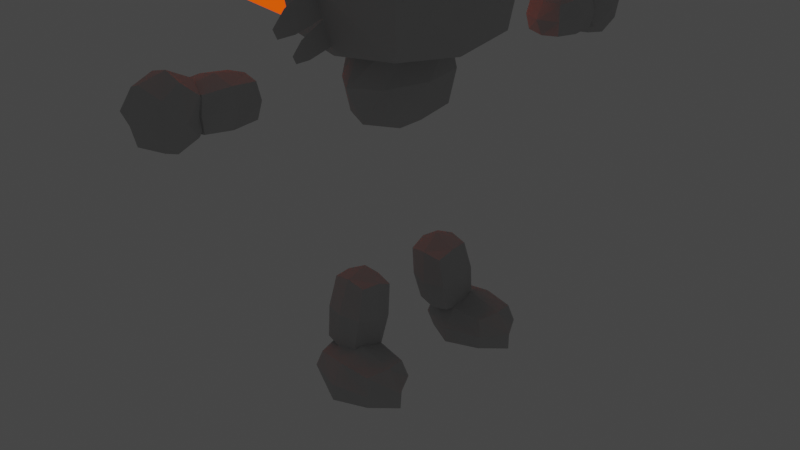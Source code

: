 # Source: SPLAT_-_jump.blend  (saved by Blender 3.5.10; exported with 4.5.12 LTS)
import bpy
from mathutils import Matrix  # noqa: F401  (used for matrix-valued properties, if any)

bpy.ops.wm.read_factory_settings(use_empty=True)
scene = bpy.context.scene
scene.name = 'Scene'

# ---- collections
col_collection = bpy.data.collections.new('Collection'); scene.collection.children.link(col_collection)

# ---- materials (node trees are filled in below, after node groups)
mat_splat_skin = bpy.data.materials.new('Splat skin')
mat_splat_skin.alpha_threshold = 0.0
mat_splat_skin.use_transparent_shadow = False
mat_splat_skin.roughness = 0.5
mat_splat_skin.line_color = (0.0, 0.0, 0.0, 1.0)
mat_material = bpy.data.materials.new('Material')
mat_material.use_transparent_shadow = False
mat_splat_eyes = bpy.data.materials.new('Splat eyes')
mat_splat_eyes.use_transparent_shadow = False
mat_metal_tex = bpy.data.materials.new('Metal tex')
mat_metal_tex.use_transparent_shadow = False
mat_tube_tex = bpy.data.materials.new('Tube tex')
mat_tube_tex.use_transparent_shadow = False

# ---- material node trees
mat_splat_skin.use_nodes = True; mat_splat_skin.node_tree.nodes.clear()
_N = mat_splat_skin.node_tree.nodes; _L = mat_splat_skin.node_tree.links
n0 = _N.new('ShaderNodeOutputMaterial'); n0.name = 'Material Output'; n0.location = (354, 228)
n1 = _N.new('ShaderNodeBsdfToon'); n1.name = 'Toon BSDF'; n1.location = (-154, 221)
n1.inputs[1].default_value = 0.4198
n1.inputs[2].default_value = 0.7037
_L.new(n1.outputs[0], n0.inputs[0])
n0.is_active_output = True
mat_material.use_nodes = True; mat_material.node_tree.nodes.clear()
_N = mat_material.node_tree.nodes; _L = mat_material.node_tree.links
n0 = _N.new('ShaderNodeBsdfPrincipled'); n0.name = 'Principled BSDF'; n0.location = (10, 300)
n0.distribution = 'GGX'
n0.subsurface_method = 'RANDOM_WALK_SKIN'
n0.inputs[3].default_value = 1.45
n0.inputs[4].default_value = 0.0
n0.inputs[27].default_value = (0.0, 0.0, 0.0, 1.0)
n0.inputs[28].default_value = 1.0
n1 = _N.new('ShaderNodeOutputMaterial'); n1.name = 'Material Output'; n1.location = (300, 300)
_L.new(n0.outputs[0], n1.inputs[0])
n1.is_active_output = True
mat_splat_eyes.use_nodes = True; mat_splat_eyes.node_tree.nodes.clear()
_N = mat_splat_eyes.node_tree.nodes; _L = mat_splat_eyes.node_tree.links
n0 = _N.new('ShaderNodeBsdfPrincipled'); n0.name = 'Principled BSDF'; n0.location = (10, 300)
n0.distribution = 'GGX'
n0.subsurface_method = 'RANDOM_WALK_SKIN'
n0.inputs[0].default_value = (0.0, 0.0, 0.0, 1.0)
n0.inputs[2].default_value = 1.0
n0.inputs[3].default_value = 0.0
n0.inputs[4].default_value = 0.0
n0.inputs[11].default_value = 1.01
n0.inputs[13].default_value = 0.0
n0.inputs[27].default_value = (0.0, 0.0, 0.0, 1.0)
n0.inputs[28].default_value = 1.0
n1 = _N.new('ShaderNodeOutputMaterial'); n1.name = 'Material Output'; n1.location = (300, 300)
_L.new(n0.outputs[0], n1.inputs[0])
n1.is_active_output = True
mat_metal_tex.use_nodes = True; mat_metal_tex.node_tree.nodes.clear()
_N = mat_metal_tex.node_tree.nodes; _L = mat_metal_tex.node_tree.links
n0 = _N.new('ShaderNodeBsdfPrincipled'); n0.name = 'Principled BSDF'; n0.location = (10, 300)
n0.distribution = 'GGX'
n0.subsurface_method = 'RANDOM_WALK_SKIN'
n0.inputs[0].default_value = (0.1878, 0.1878, 0.1878, 1.0)
n0.inputs[1].default_value = 1.0
n0.inputs[3].default_value = 1.45
n0.inputs[13].default_value = 0.0
n0.inputs[19].default_value = 0.25
n0.inputs[27].default_value = (0.08114, 0.08114, 0.08114, 1.0)
n0.inputs[28].default_value = 1.0
n1 = _N.new('ShaderNodeOutputMaterial'); n1.name = 'Material Output'; n1.location = (300, 300)
_L.new(n0.outputs[0], n1.inputs[0])
n1.is_active_output = True
mat_tube_tex.use_nodes = True; mat_tube_tex.node_tree.nodes.clear()
_N = mat_tube_tex.node_tree.nodes; _L = mat_tube_tex.node_tree.links
n0 = _N.new('ShaderNodeBsdfPrincipled'); n0.name = 'Principled BSDF'; n0.location = (10, 300)
n0.distribution = 'GGX'
n0.subsurface_method = 'RANDOM_WALK_SKIN'
n0.inputs[0].default_value = (0.8, 0.2139, 0.0, 1.0)
n0.inputs[3].default_value = 1.45
n0.inputs[27].default_value = (1.0, 0.07464, 0.0, 1.0)
n0.inputs[28].default_value = 1.0
n1 = _N.new('ShaderNodeOutputMaterial'); n1.name = 'Material Output'; n1.location = (300, 300)
_L.new(n0.outputs[0], n1.inputs[0])
n1.is_active_output = True

# ---- world
world_world = bpy.data.worlds.new('World'); scene.world = world_world
world_world.use_nodes = True; world_world.node_tree.nodes.clear()
_N = world_world.node_tree.nodes; _L = world_world.node_tree.links
n0 = _N.new('ShaderNodeOutputWorld'); n0.name = 'World Output'; n0.location = (300, 300)
n1 = _N.new('ShaderNodeBackground'); n1.name = 'Background'; n1.location = (10, 300)
n1.inputs[0].default_value = (0.05088, 0.05088, 0.05088, 1.0)
_L.new(n1.outputs[0], n0.inputs[0])
n0.is_active_output = True
world_world.color = (0.05088, 0.05088, 0.05088)
world_world.use_sun_shadow = False
world_world.sun_shadow_jitter_overblur = 0.0

# ---- cameras
cam_camera = bpy.data.cameras.new('Camera')
cam_camera.clip_end = 100.0
cam_camera.ortho_scale = 7.314

# ---- meshes
me_cube = bpy.data.meshes.new('Cube')
me_cube.from_pydata([(0.694, 0.694, 0.5728), (0.694, 0.694, -0.6119), (0.694, -0.694, 0.5728), (0.694, -0.694, -0.6119), (-0.694, 0.694, 0.5728), (-0.694, 0.694, -0.6119), (-0.694, -0.694, 0.5728), (-0.694, -0.694, -0.6119), (-0.7705, 0.0, -0.6884), (0.7705, 0.0, 0.6494), (-0.7705, 0.0, 0.6494), (0.7705, 0.0, -0.6884), (0.7705, 0.7705, 0.0), (-0.7705, -0.7705, 0.0), (0.7705, -0.7705, 0.0), (-0.7705, 0.7705, 0.0), (1.0, 0.0, 0.0), (-1.0, 0.0, 0.0), (0.0, 0.7705, -0.6884), (0.0, -0.7705, 0.6494), (0.0, -0.7705, -0.6884), (0.0, 0.7705, 0.6494), (0.0, 0.0, -0.809), (0.0, 0.0, 0.7714), (0.0, 1.0, 0.0), (0.0, -1.0, 0.0)], [], [(23, 10, 6, 19), (25, 19, 6, 13), (17, 10, 4, 15), (22, 11, 3, 20), (16, 9, 2, 14), (24, 21, 0, 12), (12, 0, 9, 16), (18, 1, 11, 22), (13, 6, 10, 17), (21, 4, 10, 23), (7, 13, 17, 8), (1, 12, 16, 11), (18, 24, 12, 1), (11, 16, 14, 3), (8, 17, 15, 5), (20, 25, 13, 7), (3, 14, 25, 20), (5, 15, 24, 18), (0, 21, 23, 9), (5, 18, 22, 8), (15, 4, 21, 24), (8, 22, 20, 7), (14, 2, 19, 25), (9, 23, 19, 2)])
_uv = me_cube.uv_layers.new(name='UVMap')
_uv.uv.foreach_set('vector', [0.75, 0.625, 0.875, 0.625, 0.875, 0.75, 0.75, 0.75, 0.2109, 0.4863, 0.1805, 0.6076, 0.05924, 0.5771, 0.08971, 0.4559, 0.5, 0.125, 0.625, 0.125, 0.625, 0.25, 0.5, 0.25, 0.4355, 0.2715, 0.5605, 0.2715, 0.5605, 0.3965, 0.4355, 0.3965, 0.4141, 0.5176, 0.4158, 0.6426, 0.2908, 0.6443, 0.2891, 0.5193, 0.502, 0.5039, 0.5016, 0.6289, 0.3766, 0.6286, 0.377, 0.5036, 0.5391, 0.5158, 0.5408, 0.6408, 0.4158, 0.6426, 0.4141, 0.5176, 0.4355, 0.1465, 0.5605, 0.1465, 0.5605, 0.2715, 0.4355, 0.2715, 0.5, 0.0, 0.625, 0.0, 0.625, 0.125, 0.5, 0.125, 0.75, 0.5, 0.875, 0.5, 0.875, 0.625, 0.75, 0.625, 0.375, 0.0, 0.5, 0.0, 0.5, 0.125, 0.375, 0.125, 0.5373, 0.3908, 0.5391, 0.5158, 0.4141, 0.5176, 0.4123, 0.3926, 0.5023, 0.3789, 0.502, 0.5039, 0.377, 0.5036, 0.3773, 0.3786, 0.4123, 0.3926, 0.4141, 0.5176, 0.2891, 0.5193, 0.2873, 0.3943, 0.375, 0.125, 0.5, 0.125, 0.5, 0.25, 0.375, 0.25, 0.2414, 0.3651, 0.2109, 0.4863, 0.08971, 0.4559, 0.1202, 0.3346, 0.3626, 0.3956, 0.3322, 0.5168, 0.2109, 0.4863, 0.2414, 0.3651, 0.6273, 0.3792, 0.627, 0.5042, 0.502, 0.5039, 0.5023, 0.3789, 0.625, 0.5, 0.75, 0.5, 0.75, 0.625, 0.625, 0.625, 0.3105, 0.1465, 0.4355, 0.1465, 0.4355, 0.2715, 0.3105, 0.2715, 0.627, 0.5042, 0.6266, 0.6292, 0.5016, 0.6289, 0.502, 0.5039, 0.3105, 0.2715, 0.4355, 0.2715, 0.4355, 0.3965, 0.3105, 0.3965, 0.3322, 0.5168, 0.3017, 0.638, 0.1805, 0.6076, 0.2109, 0.4863, 0.625, 0.625, 0.75, 0.625, 0.75, 0.75, 0.625, 0.75])
me_cube.materials.append(mat_splat_skin)
me_cube.materials.append(mat_material)
me_cube.use_mirror_vertex_groups = False
me_cube.update()
me_cube_001 = bpy.data.meshes.new('Cube.001')
me_cube_001.from_pydata([(-0.05307, -0.1716, -0.09299), (-0.1393, -0.08531, -0.09299), (-0.1393, -0.08531, 0.09299), (-0.05307, -0.1716, 0.09299), (-0.1393, 0.08531, -0.09299), (-0.05307, 0.1716, -0.09299), (-0.05307, 0.1716, 0.09299), (-0.1393, 0.08531, 0.09299), (0.1393, -0.08531, -0.09299), (0.05307, -0.1716, -0.09299), (0.05307, -0.1716, 0.09299), (0.1393, -0.08531, 0.09299), (0.05307, 0.1716, -0.09299), (0.1393, 0.08531, -0.09299), (0.1393, 0.08531, 0.09299), (0.05307, 0.1716, 0.09299)], [], [(9, 10, 3, 0), (13, 14, 11, 8), (14, 15, 6, 7, 2, 3, 10, 11), (1, 2, 7, 4), (5, 6, 15, 12), (0, 3, 2, 1), (6, 5, 4, 7), (14, 13, 12, 15), (10, 9, 8, 11), (4, 5, 12, 13, 8, 9, 0, 1)])
_uv = me_cube_001.uv_layers.new(name='UVMap')
_uv.uv.foreach_set('vector', [0.375, 0.8274, 0.625, 0.8274, 0.625, 0.9226, 0.375, 0.9226, 0.375, 0.5628, 0.625, 0.5628, 0.625, 0.6872, 0.375, 0.6872, 0.625, 0.5628, 0.7024, 0.5, 0.7976, 0.5, 0.875, 0.5628, 0.875, 0.6872, 0.7976, 0.75, 0.7024, 0.75, 0.625, 0.6872, 0.375, 0.06285, 0.625, 0.06285, 0.625, 0.1872, 0.375, 0.1872, 0.375, 0.3274, 0.625, 0.3274, 0.625, 0.4226, 0.375, 0.4226, 0.375, 0.0, 0.625, 0.0, 0.625, 0.06285, 0.375, 0.06285, 0.625, 0.3274, 0.375, 0.3274, 0.375, 0.1872, 0.625, 0.1872, 0.625, 0.5628, 0.375, 0.5628, 0.375, 0.4226, 0.625, 0.4226, 0.625, 0.8274, 0.375, 0.8274, 0.375, 0.6872, 0.625, 0.6872, 0.125, 0.5628, 0.2024, 0.5, 0.2976, 0.5, 0.375, 0.5628, 0.375, 0.6872, 0.2976, 0.75, 0.2024, 0.75, 0.125, 0.6872])
me_cube_001.materials.append(mat_splat_eyes)
me_cube_001.update()
me_cube_002 = bpy.data.meshes.new('Cube.002')
me_cube_002.from_pydata([(-0.05307, -0.1716, -0.09299), (-0.1393, -0.08531, -0.09299), (-0.1393, -0.08531, 0.09299), (-0.05307, -0.1716, 0.09299), (-0.1393, 0.08531, -0.09299), (-0.05307, 0.1716, -0.09299), (-0.05307, 0.1716, 0.09299), (-0.1393, 0.08531, 0.09299), (0.1393, -0.08531, -0.09299), (0.05307, -0.1716, -0.09299), (0.05307, -0.1716, 0.09299), (0.1393, -0.08531, 0.09299), (0.05307, 0.1716, -0.09299), (0.1393, 0.08531, -0.09299), (0.1393, 0.08531, 0.09299), (0.05307, 0.1716, 0.09299)], [], [(9, 10, 3, 0), (13, 14, 11, 8), (14, 15, 6, 7, 2, 3, 10, 11), (1, 2, 7, 4), (5, 6, 15, 12), (0, 3, 2, 1), (6, 5, 4, 7), (14, 13, 12, 15), (10, 9, 8, 11), (4, 5, 12, 13, 8, 9, 0, 1)])
_uv = me_cube_002.uv_layers.new(name='UVMap')
_uv.uv.foreach_set('vector', [0.375, 0.8274, 0.625, 0.8274, 0.625, 0.9226, 0.375, 0.9226, 0.375, 0.5628, 0.625, 0.5628, 0.625, 0.6872, 0.375, 0.6872, 0.625, 0.5628, 0.7024, 0.5, 0.7976, 0.5, 0.875, 0.5628, 0.875, 0.6872, 0.7976, 0.75, 0.7024, 0.75, 0.625, 0.6872, 0.375, 0.06285, 0.625, 0.06285, 0.625, 0.1872, 0.375, 0.1872, 0.375, 0.3274, 0.625, 0.3274, 0.625, 0.4226, 0.375, 0.4226, 0.375, 0.0, 0.625, 0.0, 0.625, 0.06285, 0.375, 0.06285, 0.625, 0.3274, 0.375, 0.3274, 0.375, 0.1872, 0.625, 0.1872, 0.625, 0.5628, 0.375, 0.5628, 0.375, 0.4226, 0.625, 0.4226, 0.625, 0.8274, 0.375, 0.8274, 0.375, 0.6872, 0.625, 0.6872, 0.125, 0.5628, 0.2024, 0.5, 0.2976, 0.5, 0.375, 0.5628, 0.375, 0.6872, 0.2976, 0.75, 0.2024, 0.75, 0.125, 0.6872])
me_cube_002.materials.append(mat_splat_eyes)
me_cube_002.update()
me_cube_003 = bpy.data.meshes.new('Cube.003')
me_cube_003.from_pydata([(-0.256, -1.122, -0.1663), (-0.7535, -0.6249, -0.1663), (-0.7535, -0.6249, 0.1663), (-0.256, -1.122, 0.1663), (-0.7535, 0.6249, -0.1663), (-0.256, 1.122, -0.1663), (-0.256, 1.122, 0.1663), (-0.7535, 0.6249, 0.1663), (0.7535, -0.6249, -0.1663), (0.256, -1.122, -0.1663), (0.256, -1.122, 0.1663), (0.7535, -0.6249, 0.1663), (0.256, 1.122, -0.1663), (0.7535, 0.6249, -0.1663), (0.7535, 0.6249, 0.1663), (0.256, 1.122, 0.1663)], [], [(9, 10, 3, 0), (13, 14, 11, 8), (14, 15, 6, 7, 2, 3, 10, 11), (1, 2, 7, 4), (5, 6, 15, 12), (0, 3, 2, 1), (6, 5, 4, 7), (14, 13, 12, 15), (10, 9, 8, 11), (4, 5, 12, 13, 8, 9, 0, 1)])
_uv = me_cube_003.uv_layers.new(name='UVMap')
_uv.uv.foreach_set('vector', [0.375, 0.8325, 0.625, 0.8325, 0.625, 0.9175, 0.375, 0.9175, 0.375, 0.5554, 0.625, 0.5554, 0.625, 0.6946, 0.375, 0.6946, 0.625, 0.5554, 0.7075, 0.5, 0.7925, 0.5, 0.875, 0.5554, 0.875, 0.6946, 0.7925, 0.75, 0.7075, 0.75, 0.625, 0.6946, 0.375, 0.0554, 0.625, 0.0554, 0.625, 0.1946, 0.375, 0.1946, 0.375, 0.3325, 0.625, 0.3325, 0.625, 0.4175, 0.375, 0.4175, 0.375, 0.0, 0.625, 0.0, 0.625, 0.0554, 0.375, 0.0554, 0.625, 0.3325, 0.375, 0.3325, 0.375, 0.1946, 0.625, 0.1946, 0.625, 0.5554, 0.375, 0.5554, 0.375, 0.4175, 0.625, 0.4175, 0.625, 0.8325, 0.375, 0.8325, 0.375, 0.6946, 0.625, 0.6946, 0.125, 0.5554, 0.2075, 0.5, 0.2925, 0.5, 0.375, 0.5554, 0.375, 0.6946, 0.2925, 0.75, 0.2075, 0.75, 0.125, 0.6946])
me_cube_003.materials.append(mat_metal_tex)
me_cube_003.update()
me_cube_004 = bpy.data.meshes.new('Cube.004')
me_cube_004.from_pydata([(0.5188, -0.5262, 0.0476), (0.01469, -0.5262, -0.4821), (0.5188, 0.5262, 0.0476), (0.01469, 0.5262, -0.4821), (1.198, -0.4363, 0.2304), (-1.132, -0.5262, -0.1399), (1.234, 0.4349, 0.2053), (-1.132, 0.5262, -0.1399), (0.118, -0.5262, -0.2591), (0.118, 0.5262, -0.2591), (-0.4758, 0.5262, 1.087), (-0.4758, -0.5262, 1.087), (0.2792, 0.5262, -0.4399), (0.5081, 0.5262, 1.053), (0.5081, -0.5262, 1.053), (0.2792, -0.5262, -0.4399), (-0.1736, -0.445, -0.9731), (-0.1697, 0.4394, -0.9759), (-1.079, 0.5262, -0.4383), (-1.079, -0.5262, -0.4383)], [], [(8, 1, 3, 9), (9, 3, 7, 10), (10, 7, 5, 11), (11, 5, 1, 8), (2, 6, 4, 0), (7, 3, 17, 18), (14, 11, 8, 15), (13, 10, 11, 14), (12, 9, 10, 13), (15, 8, 9, 12), (0, 15, 12, 2), (2, 12, 13, 6), (6, 13, 14, 4), (4, 14, 15, 0), (18, 17, 16, 19), (5, 7, 18, 19), (3, 1, 16, 17), (1, 5, 19, 16)])
_uv = me_cube_004.uv_layers.new(name='UVMap')
_uv.uv.foreach_set('vector', [0.5469, 0.0, 0.625, 0.0, 0.625, 0.25, 0.5469, 0.25, 0.5469, 0.25, 0.625, 0.25, 0.625, 0.5, 0.5469, 0.5, 0.5469, 0.5, 0.625, 0.5, 0.625, 0.75, 0.5469, 0.75, 0.5469, 0.75, 0.625, 0.75, 0.625, 1.0, 0.5469, 1.0, 0.125, 0.5, 0.375, 0.5, 0.375, 0.75, 0.125, 0.75, 0.625, 0.5, 0.625, 0.25, 0.625, 0.25, 0.625, 0.5, 0.4876, 0.75, 0.5469, 0.75, 0.5469, 1.0, 0.5001, 0.9885, 0.4876, 0.5, 0.5469, 0.5, 0.5469, 0.75, 0.4876, 0.75, 0.496, 0.2577, 0.5469, 0.25, 0.5469, 0.5, 0.4876, 0.5, 0.4876, 0.0, 0.5469, 0.0, 0.5469, 0.25, 0.496, 0.2577, 0.375, 0.0, 0.4876, 0.0, 0.496, 0.2577, 0.375, 0.25, 0.375, 0.25, 0.496, 0.2577, 0.4876, 0.5, 0.375, 0.5, 0.375, 0.5, 0.4876, 0.5, 0.4876, 0.75, 0.375, 0.75, 0.375, 0.75, 0.4876, 0.75, 0.5001, 0.9885, 0.375, 1.0, 0.625, 0.5, 0.875, 0.5, 0.875, 0.75, 0.625, 0.75, 0.625, 0.75, 0.625, 0.5, 0.625, 0.5, 0.625, 0.75, 0.625, 0.25, 0.625, 0.0, 0.625, 0.0, 0.625, 0.25, 0.625, 1.0, 0.625, 0.75, 0.625, 0.75, 0.625, 1.0])
me_cube_004.materials.append(mat_tube_tex)
me_cube_004.update()
me_plane = bpy.data.meshes.new('Plane')
me_plane.from_pydata([(0.05616, -0.2764, 4.617e-08), (0.1548, -0.2295, -3.695e-08), (-0.3029, 0.2338, 3.047e-08), (0.0384, 0.3784, -4.203e-08), (-0.09915, -0.1427, 3.938e-08), (0.1506, -0.03467, -3.713e-08)], [], [(4, 5, 3, 2), (0, 1, 5, 4)])
_uv = me_plane.uv_layers.new(name='UVMap')
_uv.uv.foreach_set('vector', [0.0, 0.3171, 1.0, 0.3171, 1.0, 1.0, 0.0, 1.0, 0.0, 0.0, 1.0, 0.0, 1.0, 0.3171, 0.0, 0.3171])
me_plane.materials.append(mat_splat_skin)
me_plane.update()
me_plane_001 = bpy.data.meshes.new('Plane.001')
me_plane_001.from_pydata([(0.05616, -0.2764, 4.617e-08), (0.1548, -0.2295, -3.695e-08), (-0.3029, 0.2338, 3.047e-08), (0.0384, 0.3784, -4.203e-08), (-0.09915, -0.1427, 3.938e-08), (0.1506, -0.03467, -3.713e-08)], [], [(4, 5, 3, 2), (0, 1, 5, 4)])
_uv = me_plane_001.uv_layers.new(name='UVMap')
_uv.uv.foreach_set('vector', [0.0, 0.3171, 1.0, 0.3171, 1.0, 1.0, 0.0, 1.0, 0.0, 0.0, 1.0, 0.0, 1.0, 0.3171, 0.0, 0.3171])
me_plane_001.materials.append(mat_splat_skin)
me_plane_001.update()
me_plane_002 = bpy.data.meshes.new('Plane.002')
me_plane_002.from_pydata([(0.05616, -0.2764, 4.617e-08), (0.1548, -0.2295, -3.695e-08), (-0.3029, 0.2338, 3.047e-08), (0.0384, 0.3784, -4.203e-08), (-0.09915, -0.1427, 3.938e-08), (0.1506, -0.03467, -3.713e-08)], [], [(4, 5, 3, 2), (0, 1, 5, 4)])
_uv = me_plane_002.uv_layers.new(name='UVMap')
_uv.uv.foreach_set('vector', [0.0, 0.3171, 1.0, 0.3171, 1.0, 1.0, 0.0, 1.0, 0.0, 0.0, 1.0, 0.0, 1.0, 0.3171, 0.0, 0.3171])
me_plane_002.materials.append(mat_splat_skin)
me_plane_002.update()
me_plane_003 = bpy.data.meshes.new('Plane.003')
me_plane_003.from_pydata([(-0.3592, -0.662, 2.801e-08), (0.3288, -0.662, -2.934e-08), (-0.4869, 0.643, 2.243e-08), (0.4565, 0.643, -2.376e-08), (-0.7465, 0.0, 1.108e-08), (0.7161, 0.0, -1.241e-08), (-0.6548, -0.331, 1.509e-08), (0.6245, -0.331, -1.642e-08), (0.7682, 0.3215, -1.013e-08), (-0.7986, 0.3215, 8.804e-09)], [], [(9, 8, 3, 2), (6, 7, 5, 4), (0, 1, 7, 6), (4, 5, 8, 9)])
_uv = me_plane_003.uv_layers.new(name='UVMap')
_uv.uv.foreach_set('vector', [0.291, 0.6732, 0.7546, 0.6732, 0.7546, 0.7891, 0.291, 0.7891, 0.291, 0.4414, 0.7546, 0.4414, 0.7546, 0.5573, 0.291, 0.5573, 0.291, 0.3255, 0.7546, 0.3255, 0.7546, 0.4414, 0.291, 0.4414, 0.291, 0.5573, 0.7546, 0.5573, 0.7546, 0.6732, 0.291, 0.6732])
me_plane_003.materials.append(mat_splat_skin)
me_plane_003.update()
me_plane_004 = bpy.data.meshes.new('Plane.004')
me_plane_004.from_pydata([(-1.0, -1.0, 0.0), (1.0, -1.0, 0.0), (-1.0, 1.0, 0.0), (1.0, 1.0, 0.0), (2.128, -5.861, 0.03785), (2.128, 5.549, 0.03785), (2.128, -5.861, 0.746), (2.128, 5.549, 0.746), (-2.128, -5.861, 0.03785), (-2.128, 5.549, 0.03785), (-2.128, -5.861, 0.746), (-2.128, 5.549, 0.746), (2.462, -0.1558, -0.01778), (2.462, -0.1558, 0.8017), (-2.462, -0.1558, 0.8017), (-2.462, -0.1558, -0.01778), (2.462, -6.757, 0.3919), (2.462, 6.445, 0.3919), (-2.462, -6.757, 0.3919), (-2.462, 6.445, 0.3919), (-3.465, -0.1558, 0.3919), (3.465, -0.1558, 0.3919), (-4.144e-16, -6.757, 0.8017), (-4.144e-16, 6.445, 0.8017), (-4.144e-16, -6.757, -0.01778), (-4.144e-16, 6.445, -0.01778), (-4.144e-16, -0.1558, -0.1846), (-4.144e-16, -0.1558, 0.9685), (-4.144e-16, 9.134, 0.3919), (-4.144e-16, -9.446, 0.3919)], [], [(0, 1, 3, 2), (21, 17, 7, 13), (27, 23, 11, 14), (20, 19, 9, 15), (26, 25, 5, 12), (29, 18, 8, 24), (28, 17, 5, 25), (24, 26, 12, 4), (18, 20, 15, 8), (22, 27, 14, 10), (16, 21, 13, 6), (4, 12, 21, 16), (10, 14, 20, 18), (23, 7, 17, 28), (22, 10, 18, 29), (14, 11, 19, 20), (12, 5, 17, 21), (6, 22, 29, 16), (11, 23, 28, 19), (6, 13, 27, 22), (8, 15, 26, 24), (19, 28, 25, 9), (16, 29, 24, 4), (15, 9, 25, 26), (13, 7, 23, 27)])
_uv = me_plane_004.uv_layers.new(name='UVMap')
_uv.uv.foreach_set('vector', [0.0, 0.0, 1.0, 0.0, 1.0, 1.0, 0.0, 1.0, 0.5, 0.125, 0.625, 0.125, 0.625, 0.25, 0.5, 0.25, 0.5, 0.375, 0.625, 0.375, 0.625, 0.5, 0.5, 0.5, 0.5, 0.625, 0.625, 0.625, 0.625, 0.75, 0.5, 0.75, 0.5, 0.875, 0.625, 0.875, 0.625, 1.0, 0.5, 1.0, 0.25, 0.625, 0.375, 0.625, 0.375, 0.75, 0.25, 0.75, 0.75, 0.625, 0.875, 0.625, 0.875, 0.75, 0.75, 0.75, 0.375, 0.875, 0.5, 0.875, 0.5, 1.0, 0.375, 1.0, 0.375, 0.625, 0.5, 0.625, 0.5, 0.75, 0.375, 0.75, 0.375, 0.375, 0.5, 0.375, 0.5, 0.5, 0.375, 0.5, 0.375, 0.125, 0.5, 0.125, 0.5, 0.25, 0.375, 0.25, 0.375, 0.0, 0.5, 0.0, 0.5, 0.125, 0.375, 0.125, 0.375, 0.5, 0.5, 0.5, 0.5, 0.625, 0.375, 0.625, 0.75, 0.5, 0.875, 0.5, 0.875, 0.625, 0.75, 0.625, 0.25, 0.5, 0.375, 0.5, 0.375, 0.625, 0.25, 0.625, 0.5, 0.5, 0.625, 0.5, 0.625, 0.625, 0.5, 0.625, 0.5, 0.0, 0.625, 0.0, 0.625, 0.125, 0.5, 0.125, 0.125, 0.5, 0.25, 0.5, 0.25, 0.625, 0.125, 0.625, 0.625, 0.5, 0.75, 0.5, 0.75, 0.625, 0.625, 0.625, 0.375, 0.25, 0.5, 0.25, 0.5, 0.375, 0.375, 0.375, 0.375, 0.75, 0.5, 0.75, 0.5, 0.875, 0.375, 0.875, 0.625, 0.625, 0.75, 0.625, 0.75, 0.75, 0.625, 0.75, 0.125, 0.625, 0.25, 0.625, 0.25, 0.75, 0.125, 0.75, 0.5, 0.75, 0.625, 0.75, 0.625, 0.875, 0.5, 0.875, 0.5, 0.25, 0.625, 0.25, 0.625, 0.375, 0.5, 0.375])
me_plane_004.materials.append(mat_splat_skin)
me_plane_004.update()
me_plane_005 = bpy.data.meshes.new('Plane.005')
me_plane_005.from_pydata([(-1.0, -1.0, 0.0), (1.0, -1.0, 0.0), (-1.0, 1.0, 0.0), (1.0, 1.0, 0.0), (1.512, 1.818, -0.528), (1.512, 1.974, 0.003412), (1.512, -2.795, -0.5208), (1.512, -2.638, 0.01061), (-1.928, 1.818, -0.528), (-1.928, 1.974, 0.003412), (-1.928, -2.795, -0.5208), (-1.928, -2.638, 0.01061), (1.718, 2.173, -0.2627), (1.718, -2.994, -0.2547), (-2.135, -2.994, -0.2547), (-2.135, 2.173, -0.2627), (1.718, -0.498, -0.5563), (1.718, -0.3227, 0.03892), (-2.135, -0.498, -0.5563), (-2.135, -0.3227, 0.03892), (-2.755, -0.4104, -0.2587), (2.338, -0.4104, -0.2587), (-0.2085, -3.081, -0.5523), (-0.2085, -2.906, 0.04295), (-0.2085, 2.085, -0.5603), (-0.2085, 2.26, 0.03489), (-0.2085, 3.004, -0.264), (-0.2085, -3.824, -0.2534), (-0.2085, -0.2945, 0.1347), (-0.2085, -0.5262, -0.652)], [], [(0, 1, 3, 2), (21, 17, 7, 13), (27, 23, 11, 14), (20, 19, 9, 15), (26, 25, 5, 12), (29, 18, 8, 24), (28, 17, 5, 25), (24, 26, 12, 4), (18, 20, 15, 8), (22, 27, 14, 10), (16, 21, 13, 6), (4, 12, 21, 16), (10, 14, 20, 18), (23, 7, 17, 28), (22, 10, 18, 29), (14, 11, 19, 20), (12, 5, 17, 21), (6, 22, 29, 16), (11, 23, 28, 19), (6, 13, 27, 22), (8, 15, 26, 24), (19, 28, 25, 9), (16, 29, 24, 4), (15, 9, 25, 26), (13, 7, 23, 27)])
_uv = me_plane_005.uv_layers.new(name='UVMap')
_uv.uv.foreach_set('vector', [0.0, 0.0, 1.0, 0.0, 1.0, 1.0, 0.0, 1.0, 0.5, 0.125, 0.625, 0.125, 0.625, 0.25, 0.5, 0.25, 0.5, 0.375, 0.625, 0.375, 0.625, 0.5, 0.5, 0.5, 0.5, 0.625, 0.625, 0.625, 0.625, 0.75, 0.5, 0.75, 0.5, 0.875, 0.625, 0.875, 0.625, 1.0, 0.5, 1.0, 0.25, 0.625, 0.375, 0.625, 0.375, 0.75, 0.25, 0.75, 0.75, 0.625, 0.875, 0.625, 0.875, 0.75, 0.75, 0.75, 0.375, 0.875, 0.5, 0.875, 0.5, 1.0, 0.375, 1.0, 0.375, 0.625, 0.5, 0.625, 0.5, 0.75, 0.375, 0.75, 0.375, 0.375, 0.5, 0.375, 0.5, 0.5, 0.375, 0.5, 0.375, 0.125, 0.5, 0.125, 0.5, 0.25, 0.375, 0.25, 0.375, 0.0, 0.5, 0.0, 0.5, 0.125, 0.375, 0.125, 0.375, 0.5, 0.5, 0.5, 0.5, 0.625, 0.375, 0.625, 0.75, 0.5, 0.875, 0.5, 0.875, 0.625, 0.75, 0.625, 0.25, 0.5, 0.375, 0.5, 0.375, 0.625, 0.25, 0.625, 0.5, 0.5, 0.625, 0.5, 0.625, 0.625, 0.5, 0.625, 0.5, 0.0, 0.625, 0.0, 0.625, 0.125, 0.5, 0.125, 0.125, 0.5, 0.25, 0.5, 0.25, 0.625, 0.125, 0.625, 0.625, 0.5, 0.75, 0.5, 0.75, 0.625, 0.625, 0.625, 0.375, 0.25, 0.5, 0.25, 0.5, 0.375, 0.375, 0.375, 0.375, 0.75, 0.5, 0.75, 0.5, 0.875, 0.375, 0.875, 0.625, 0.625, 0.75, 0.625, 0.75, 0.75, 0.625, 0.75, 0.125, 0.625, 0.25, 0.625, 0.25, 0.75, 0.125, 0.75, 0.5, 0.75, 0.625, 0.75, 0.625, 0.875, 0.5, 0.875, 0.5, 0.25, 0.625, 0.25, 0.625, 0.375, 0.5, 0.375])
me_plane_005.materials.append(mat_splat_skin)
me_plane_005.update()
me_plane_006 = bpy.data.meshes.new('Plane.006')
me_plane_006.from_pydata([(-1.0, -1.0, 0.0), (1.0, -1.0, 0.0), (-1.0, 1.0, 0.0), (1.0, 1.0, 0.0), (1.512, 3.377, -0.5148), (1.512, 2.5, 0.01286), (1.512, -1.203, -0.5551), (1.512, -2.08, -0.02747), (-1.928, 3.377, -0.5148), (-1.928, 2.5, 0.01286), (-1.928, -1.203, -0.5551), (-1.928, -2.08, -0.02747), (1.718, 3.214, -0.2486), (1.718, -1.916, -0.2937), (-2.135, -1.916, -0.2937), (-2.135, 3.214, -0.2486), (1.718, 1.14, -0.5667), (1.718, 0.1578, 0.02438), (-2.135, 1.14, -0.5667), (-2.135, 0.1578, 0.02438), (-2.755, 0.6487, -0.2711), (2.338, 0.6487, -0.2711), (-0.2085, -1.425, -0.5892), (-0.2085, -2.407, 0.001798), (-0.2085, 3.705, -0.5441), (-0.2085, 2.723, 0.04697), (-0.2085, 4.039, -0.2413), (-0.2085, -2.741, -0.301), (-0.2085, -9.382e-05, 0.1194), (-0.2085, 1.297, -0.6617)], [], [(0, 1, 3, 2), (21, 17, 7, 13), (27, 23, 11, 14), (20, 19, 9, 15), (26, 25, 5, 12), (29, 18, 8, 24), (28, 17, 5, 25), (24, 26, 12, 4), (18, 20, 15, 8), (22, 27, 14, 10), (16, 21, 13, 6), (4, 12, 21, 16), (10, 14, 20, 18), (23, 7, 17, 28), (22, 10, 18, 29), (14, 11, 19, 20), (12, 5, 17, 21), (6, 22, 29, 16), (11, 23, 28, 19), (6, 13, 27, 22), (8, 15, 26, 24), (19, 28, 25, 9), (16, 29, 24, 4), (15, 9, 25, 26), (13, 7, 23, 27)])
_uv = me_plane_006.uv_layers.new(name='UVMap')
_uv.uv.foreach_set('vector', [0.0, 0.0, 1.0, 0.0, 1.0, 1.0, 0.0, 1.0, 0.5, 0.125, 0.625, 0.125, 0.625, 0.25, 0.5, 0.25, 0.5, 0.375, 0.625, 0.375, 0.625, 0.5, 0.5, 0.5, 0.5, 0.625, 0.625, 0.625, 0.625, 0.75, 0.5, 0.75, 0.5, 0.875, 0.625, 0.875, 0.625, 1.0, 0.5, 1.0, 0.25, 0.625, 0.375, 0.625, 0.375, 0.75, 0.25, 0.75, 0.75, 0.625, 0.875, 0.625, 0.875, 0.75, 0.75, 0.75, 0.375, 0.875, 0.5, 0.875, 0.5, 1.0, 0.375, 1.0, 0.375, 0.625, 0.5, 0.625, 0.5, 0.75, 0.375, 0.75, 0.375, 0.375, 0.5, 0.375, 0.5, 0.5, 0.375, 0.5, 0.375, 0.125, 0.5, 0.125, 0.5, 0.25, 0.375, 0.25, 0.375, 0.0, 0.5, 0.0, 0.5, 0.125, 0.375, 0.125, 0.375, 0.5, 0.5, 0.5, 0.5, 0.625, 0.375, 0.625, 0.75, 0.5, 0.875, 0.5, 0.875, 0.625, 0.75, 0.625, 0.25, 0.5, 0.375, 0.5, 0.375, 0.625, 0.25, 0.625, 0.5, 0.5, 0.625, 0.5, 0.625, 0.625, 0.5, 0.625, 0.5, 0.0, 0.625, 0.0, 0.625, 0.125, 0.5, 0.125, 0.125, 0.5, 0.25, 0.5, 0.25, 0.625, 0.125, 0.625, 0.625, 0.5, 0.75, 0.5, 0.75, 0.625, 0.625, 0.625, 0.375, 0.25, 0.5, 0.25, 0.5, 0.375, 0.375, 0.375, 0.375, 0.75, 0.5, 0.75, 0.5, 0.875, 0.375, 0.875, 0.625, 0.625, 0.75, 0.625, 0.75, 0.75, 0.625, 0.75, 0.125, 0.625, 0.25, 0.625, 0.25, 0.75, 0.125, 0.75, 0.5, 0.75, 0.625, 0.75, 0.625, 0.875, 0.5, 0.875, 0.5, 0.25, 0.625, 0.25, 0.625, 0.375, 0.5, 0.375])
me_plane_006.materials.append(mat_splat_skin)
me_plane_006.update()
me_plane_007 = bpy.data.meshes.new('Plane.007')
me_plane_007.from_pydata([(-1.0, -1.0, 0.0), (1.0, -1.0, 0.0), (-1.0, 1.0, 0.0), (1.0, 1.0, 0.0), (1.649, 4.192, -0.2021), (1.649, -0.005894, 0.08266), (1.649, 0.2478, -0.5103), (1.649, -3.95, -0.2256), (-1.649, 4.192, -0.2021), (-1.649, -0.005894, 0.08266), (-1.649, 0.2478, -0.5103), (-1.649, -3.95, -0.2256), (1.94, 2.442, -0.03244), (1.94, -2.2, -0.3952), (-1.94, -2.2, -0.3952), (-1.94, 2.442, -0.03244), (1.94, 2.591, -0.3814), (1.94, -2.35, -0.04626), (-1.94, 2.591, -0.3814), (-1.94, -2.35, -0.04626), (-2.816, 0.121, -0.2138), (2.816, 0.121, -0.2138), (-4.104e-15, 0.2702, -0.5628), (-4.104e-15, -4.671, -0.2276), (-4.104e-15, 4.913, -0.2), (-4.104e-15, -0.02834, 0.1351), (-4.104e-15, 3.489, 0.04937), (-4.104e-15, -3.247, -0.477), (-4.104e-15, -3.464, 0.02932), (-4.104e-15, 3.706, -0.457)], [], [(0, 1, 3, 2), (21, 17, 7, 13), (27, 23, 11, 14), (20, 19, 9, 15), (26, 25, 5, 12), (29, 18, 8, 24), (28, 17, 5, 25), (24, 26, 12, 4), (18, 20, 15, 8), (22, 27, 14, 10), (16, 21, 13, 6), (4, 12, 21, 16), (10, 14, 20, 18), (23, 7, 17, 28), (22, 10, 18, 29), (14, 11, 19, 20), (12, 5, 17, 21), (6, 22, 29, 16), (11, 23, 28, 19), (6, 13, 27, 22), (8, 15, 26, 24), (19, 28, 25, 9), (16, 29, 24, 4), (15, 9, 25, 26), (13, 7, 23, 27)])
_uv = me_plane_007.uv_layers.new(name='UVMap')
_uv.uv.foreach_set('vector', [0.0, 0.0, 1.0, 0.0, 1.0, 1.0, 0.0, 1.0, 0.5, 0.125, 0.625, 0.125, 0.625, 0.25, 0.5, 0.25, 0.5, 0.375, 0.625, 0.375, 0.625, 0.5, 0.5, 0.5, 0.5, 0.625, 0.625, 0.625, 0.625, 0.75, 0.5, 0.75, 0.5, 0.875, 0.625, 0.875, 0.625, 1.0, 0.5, 1.0, 0.25, 0.625, 0.375, 0.625, 0.375, 0.75, 0.25, 0.75, 0.75, 0.625, 0.875, 0.625, 0.875, 0.75, 0.75, 0.75, 0.375, 0.875, 0.5, 0.875, 0.5, 1.0, 0.375, 1.0, 0.375, 0.625, 0.5, 0.625, 0.5, 0.75, 0.375, 0.75, 0.375, 0.375, 0.5, 0.375, 0.5, 0.5, 0.375, 0.5, 0.375, 0.125, 0.5, 0.125, 0.5, 0.25, 0.375, 0.25, 0.375, 0.0, 0.5, 0.0, 0.5, 0.125, 0.375, 0.125, 0.375, 0.5, 0.5, 0.5, 0.5, 0.625, 0.375, 0.625, 0.75, 0.5, 0.875, 0.5, 0.875, 0.625, 0.75, 0.625, 0.25, 0.5, 0.375, 0.5, 0.375, 0.625, 0.25, 0.625, 0.5, 0.5, 0.625, 0.5, 0.625, 0.625, 0.5, 0.625, 0.5, 0.0, 0.625, 0.0, 0.625, 0.125, 0.5, 0.125, 0.125, 0.5, 0.25, 0.5, 0.25, 0.625, 0.125, 0.625, 0.625, 0.5, 0.75, 0.5, 0.75, 0.625, 0.625, 0.625, 0.375, 0.25, 0.5, 0.25, 0.5, 0.375, 0.375, 0.375, 0.375, 0.75, 0.5, 0.75, 0.5, 0.875, 0.375, 0.875, 0.625, 0.625, 0.75, 0.625, 0.75, 0.75, 0.625, 0.75, 0.125, 0.625, 0.25, 0.625, 0.25, 0.75, 0.125, 0.75, 0.5, 0.75, 0.625, 0.75, 0.625, 0.875, 0.5, 0.875, 0.5, 0.25, 0.625, 0.25, 0.625, 0.375, 0.5, 0.375])
me_plane_007.materials.append(mat_splat_skin)
me_plane_007.update()
me_plane_008 = bpy.data.meshes.new('Plane.008')
me_plane_008.from_pydata([(-1.0, -1.0, 0.0), (1.0, -1.0, 0.0), (-1.0, 1.0, 0.0), (1.0, 1.0, 0.0), (1.649, 0.1218, -0.4385), (1.649, 3.864, -0.1219), (1.649, -4.265, -0.1638), (1.649, -0.5229, 0.1529), (-1.649, 0.1218, -0.4385), (-1.649, 3.864, -0.1219), (-1.649, -4.265, -0.1638), (-1.649, -0.5229, 0.1529), (1.94, 2.381, -0.3045), (1.94, -2.782, 0.01883), (-1.94, -2.782, 0.01883), (-1.94, 2.381, -0.3045), (1.94, -2.403, -0.3292), (1.94, 2.001, 0.04352), (-1.94, -2.403, -0.3292), (-1.94, 2.001, 0.04352), (-2.816, -0.2005, -0.1428), (2.816, -0.2005, -0.1428), (-4.17e-15, -4.984, -0.1675), (-4.17e-15, -0.58, 0.2052), (-4.17e-15, 0.1789, -0.4909), (-4.17e-15, 4.583, -0.1182), (-4.17e-15, 3.545, -0.3774), (-4.17e-15, -3.946, 0.09176), (-4.17e-15, 2.995, 0.1276), (-4.17e-15, -3.396, -0.4133)], [], [(0, 1, 3, 2), (21, 17, 7, 13), (27, 23, 11, 14), (20, 19, 9, 15), (26, 25, 5, 12), (29, 18, 8, 24), (28, 17, 5, 25), (24, 26, 12, 4), (18, 20, 15, 8), (22, 27, 14, 10), (16, 21, 13, 6), (4, 12, 21, 16), (10, 14, 20, 18), (23, 7, 17, 28), (22, 10, 18, 29), (14, 11, 19, 20), (12, 5, 17, 21), (6, 22, 29, 16), (11, 23, 28, 19), (6, 13, 27, 22), (8, 15, 26, 24), (19, 28, 25, 9), (16, 29, 24, 4), (15, 9, 25, 26), (13, 7, 23, 27)])
_uv = me_plane_008.uv_layers.new(name='UVMap')
_uv.uv.foreach_set('vector', [0.0, 0.0, 1.0, 0.0, 1.0, 1.0, 0.0, 1.0, 0.5, 0.125, 0.625, 0.125, 0.625, 0.25, 0.5, 0.25, 0.5, 0.375, 0.625, 0.375, 0.625, 0.5, 0.5, 0.5, 0.5, 0.625, 0.625, 0.625, 0.625, 0.75, 0.5, 0.75, 0.5, 0.875, 0.625, 0.875, 0.625, 1.0, 0.5, 1.0, 0.25, 0.625, 0.375, 0.625, 0.375, 0.75, 0.25, 0.75, 0.75, 0.625, 0.875, 0.625, 0.875, 0.75, 0.75, 0.75, 0.375, 0.875, 0.5, 0.875, 0.5, 1.0, 0.375, 1.0, 0.375, 0.625, 0.5, 0.625, 0.5, 0.75, 0.375, 0.75, 0.375, 0.375, 0.5, 0.375, 0.5, 0.5, 0.375, 0.5, 0.375, 0.125, 0.5, 0.125, 0.5, 0.25, 0.375, 0.25, 0.375, 0.0, 0.5, 0.0, 0.5, 0.125, 0.375, 0.125, 0.375, 0.5, 0.5, 0.5, 0.5, 0.625, 0.375, 0.625, 0.75, 0.5, 0.875, 0.5, 0.875, 0.625, 0.75, 0.625, 0.25, 0.5, 0.375, 0.5, 0.375, 0.625, 0.25, 0.625, 0.5, 0.5, 0.625, 0.5, 0.625, 0.625, 0.5, 0.625, 0.5, 0.0, 0.625, 0.0, 0.625, 0.125, 0.5, 0.125, 0.125, 0.5, 0.25, 0.5, 0.25, 0.625, 0.125, 0.625, 0.625, 0.5, 0.75, 0.5, 0.75, 0.625, 0.625, 0.625, 0.375, 0.25, 0.5, 0.25, 0.5, 0.375, 0.375, 0.375, 0.375, 0.75, 0.5, 0.75, 0.5, 0.875, 0.375, 0.875, 0.625, 0.625, 0.75, 0.625, 0.75, 0.75, 0.625, 0.75, 0.125, 0.625, 0.25, 0.625, 0.25, 0.75, 0.125, 0.75, 0.5, 0.75, 0.625, 0.75, 0.625, 0.875, 0.5, 0.875, 0.5, 0.25, 0.625, 0.25, 0.625, 0.375, 0.5, 0.375])
me_plane_008.materials.append(mat_splat_skin)
me_plane_008.update()
me_plane_009 = bpy.data.meshes.new('Plane.009')
me_plane_009.from_pydata([(-1.0, -1.0, 0.0), (1.0, -1.0, 0.0), (-1.0, 1.0, 0.0), (1.0, 1.0, 0.0), (1.72, 2.057, -0.6351), (1.72, 2.504, 0.02794), (1.72, -2.954, -0.6173), (1.72, -2.507, 0.04582), (-1.72, 2.057, -0.6351), (-1.72, 2.504, 0.02794), (-1.72, -2.954, -0.6173), (-1.72, -2.507, 0.04582), (1.927, 2.581, -0.3047), (1.927, -3.031, -0.2846), (-1.927, -3.031, -0.2846), (-1.927, 2.581, -0.3047), (1.927, -0.475, -0.666), (1.927, 0.02492, 0.0767), (-1.927, -0.475, -0.666), (-1.927, 0.02492, 0.0767), (-2.546, -0.225, -0.2947), (2.546, -0.225, -0.2947), (-9.074e-16, -3.281, -0.656), (-9.074e-16, -2.782, 0.08671), (-9.074e-16, 2.331, -0.676), (-9.074e-16, 2.831, 0.06669), (-9.074e-16, 3.484, -0.3079), (-9.074e-16, -3.934, -0.2814), (-9.074e-16, 0.1053, 0.1962), (-9.074e-16, -0.5554, -0.7855)], [], [(0, 1, 3, 2), (21, 17, 7, 13), (27, 23, 11, 14), (20, 19, 9, 15), (26, 25, 5, 12), (29, 18, 8, 24), (28, 17, 5, 25), (24, 26, 12, 4), (18, 20, 15, 8), (22, 27, 14, 10), (16, 21, 13, 6), (4, 12, 21, 16), (10, 14, 20, 18), (23, 7, 17, 28), (22, 10, 18, 29), (14, 11, 19, 20), (12, 5, 17, 21), (6, 22, 29, 16), (11, 23, 28, 19), (6, 13, 27, 22), (8, 15, 26, 24), (19, 28, 25, 9), (16, 29, 24, 4), (15, 9, 25, 26), (13, 7, 23, 27)])
_uv = me_plane_009.uv_layers.new(name='UVMap')
_uv.uv.foreach_set('vector', [0.0, 0.0, 1.0, 0.0, 1.0, 1.0, 0.0, 1.0, 0.5, 0.125, 0.625, 0.125, 0.625, 0.25, 0.5, 0.25, 0.5, 0.375, 0.625, 0.375, 0.625, 0.5, 0.5, 0.5, 0.5, 0.625, 0.625, 0.625, 0.625, 0.75, 0.5, 0.75, 0.5, 0.875, 0.625, 0.875, 0.625, 1.0, 0.5, 1.0, 0.25, 0.625, 0.375, 0.625, 0.375, 0.75, 0.25, 0.75, 0.75, 0.625, 0.875, 0.625, 0.875, 0.75, 0.75, 0.75, 0.375, 0.875, 0.5, 0.875, 0.5, 1.0, 0.375, 1.0, 0.375, 0.625, 0.5, 0.625, 0.5, 0.75, 0.375, 0.75, 0.375, 0.375, 0.5, 0.375, 0.5, 0.5, 0.375, 0.5, 0.375, 0.125, 0.5, 0.125, 0.5, 0.25, 0.375, 0.25, 0.375, 0.0, 0.5, 0.0, 0.5, 0.125, 0.375, 0.125, 0.375, 0.5, 0.5, 0.5, 0.5, 0.625, 0.375, 0.625, 0.75, 0.5, 0.875, 0.5, 0.875, 0.625, 0.75, 0.625, 0.25, 0.5, 0.375, 0.5, 0.375, 0.625, 0.25, 0.625, 0.5, 0.5, 0.625, 0.5, 0.625, 0.625, 0.5, 0.625, 0.5, 0.0, 0.625, 0.0, 0.625, 0.125, 0.5, 0.125, 0.125, 0.5, 0.25, 0.5, 0.25, 0.625, 0.125, 0.625, 0.625, 0.5, 0.75, 0.5, 0.75, 0.625, 0.625, 0.625, 0.375, 0.25, 0.5, 0.25, 0.5, 0.375, 0.375, 0.375, 0.375, 0.75, 0.5, 0.75, 0.5, 0.875, 0.375, 0.875, 0.625, 0.625, 0.75, 0.625, 0.75, 0.75, 0.625, 0.75, 0.125, 0.625, 0.25, 0.625, 0.25, 0.75, 0.125, 0.75, 0.5, 0.75, 0.625, 0.75, 0.625, 0.875, 0.5, 0.875, 0.5, 0.25, 0.625, 0.25, 0.625, 0.375, 0.5, 0.375])
me_plane_009.materials.append(mat_splat_skin)
me_plane_009.update()
me_plane_010 = bpy.data.meshes.new('Plane.010')
me_plane_010.from_pydata([(-1.0, -1.0, 0.0), (1.0, -1.0, 0.0), (-1.0, 1.0, 0.0), (1.0, 1.0, 0.0), (1.005, 3.07, -0.3034), (1.005, 3.014, 0.04648), (1.005, -3.331, -0.3088), (1.005, -3.387, 0.04109), (-4.828, 3.07, -0.3034), (-4.828, 3.014, 0.04648), (-4.828, -3.331, -0.3088), (-4.828, -3.387, 0.04109), (-1.911, -5.481, -0.3106), (-1.911, -3.929, 0.07001), (-1.911, 5.22, -0.3016), (-1.911, 3.547, 0.07631), (2.965, -0.1307, -0.3061), (1.495, -0.1909, 0.07316), (-6.788, -0.1307, -0.3061), (-5.318, -0.1909, 0.07316), (-1.911, -0.2049, 0.1613), (1.495, 3.58, -0.128), (1.495, -3.897, -0.1343), (-5.318, -3.897, -0.1343), (-5.318, 3.58, -0.128), (-1.911, 5.192, -0.1267), (-1.911, -5.509, -0.1357), (-6.788, -0.1585, -0.1312), (2.965, -0.1585, -0.1312)], [], [(0, 1, 3, 2), (28, 17, 7, 22), (26, 13, 11, 23), (27, 19, 9, 24), (25, 15, 5, 21), (20, 17, 5, 15), (19, 20, 15, 9), (24, 9, 15, 25), (22, 7, 13, 26), (12, 10, 18, 8, 14, 4, 16, 6), (11, 13, 20, 19), (13, 7, 17, 20), (23, 11, 19, 27), (21, 5, 17, 28), (4, 21, 28, 16), (10, 23, 27, 18), (6, 22, 26, 12), (8, 24, 25, 14), (14, 25, 21, 4), (18, 27, 24, 8), (12, 26, 23, 10), (16, 28, 22, 6)])
_uv = me_plane_010.uv_layers.new(name='UVMap')
_uv.uv.foreach_set('vector', [0.0, 0.0, 1.0, 0.0, 1.0, 1.0, 0.0, 1.0, 0.5, 0.125, 0.625, 0.125, 0.625, 0.25, 0.5, 0.25, 0.5, 0.375, 0.625, 0.375, 0.625, 0.5, 0.5, 0.5, 0.5, 0.625, 0.625, 0.625, 0.625, 0.75, 0.5, 0.75, 0.5, 0.875, 0.625, 0.875, 0.625, 1.0, 0.5, 1.0, 0.75, 0.625, 0.875, 0.625, 0.875, 0.75, 0.75, 0.75, 0.625, 0.625, 0.75, 0.625, 0.75, 0.75, 0.625, 0.75, 0.5, 0.75, 0.625, 0.75, 0.625, 0.875, 0.5, 0.875, 0.5, 0.25, 0.625, 0.25, 0.625, 0.375, 0.5, 0.375, 0.25, 0.5, 0.375, 0.5, 0.375, 0.625, 0.375, 0.75, 0.25, 0.75, 0.125, 0.75, 0.125, 0.625, 0.125, 0.5, 0.625, 0.5, 0.75, 0.5, 0.75, 0.625, 0.625, 0.625, 0.75, 0.5, 0.875, 0.5, 0.875, 0.625, 0.75, 0.625, 0.5, 0.5, 0.625, 0.5, 0.625, 0.625, 0.5, 0.625, 0.5, 0.0, 0.625, 0.0, 0.625, 0.125, 0.5, 0.125, 0.375, 0.0, 0.5, 0.0, 0.5, 0.125, 0.375, 0.125, 0.375, 0.5, 0.5, 0.5, 0.5, 0.625, 0.375, 0.625, 0.375, 0.25, 0.5, 0.25, 0.5, 0.375, 0.375, 0.375, 0.375, 0.75, 0.5, 0.75, 0.5, 0.875, 0.375, 0.875, 0.375, 0.875, 0.5, 0.875, 0.5, 1.0, 0.375, 1.0, 0.375, 0.625, 0.5, 0.625, 0.5, 0.75, 0.375, 0.75, 0.375, 0.375, 0.5, 0.375, 0.5, 0.5, 0.375, 0.5, 0.375, 0.125, 0.5, 0.125, 0.5, 0.25, 0.375, 0.25])
me_plane_010.materials.append(mat_splat_skin)
me_plane_010.update()
me_plane_011 = bpy.data.meshes.new('Plane.011')
me_plane_011.from_pydata([(-1.0, -1.0, 0.0), (1.0, -1.0, 0.0), (-1.0, 1.0, 0.0), (1.0, 1.0, 0.0), (1.005, 3.23, -0.3033), (1.005, 3.174, 0.04661), (1.005, -3.171, -0.3087), (1.005, -3.227, 0.04122), (-4.828, 3.23, -0.3033), (-4.828, 3.174, 0.04661), (-4.828, -3.171, -0.3087), (-4.828, -3.227, 0.04122), (-1.911, -5.322, -0.3105), (-1.911, -3.769, 0.07015), (-1.911, 5.38, -0.3015), (-1.911, 3.707, 0.07644), (2.965, 0.02916, -0.306), (1.495, -0.03109, 0.0733), (-6.788, 0.02916, -0.306), (-5.318, -0.03109, 0.0733), (-1.911, -0.0451, 0.1614), (1.495, 3.739, -0.1279), (1.495, -3.737, -0.1342), (-5.318, -3.737, -0.1342), (-5.318, 3.739, -0.1279), (-1.911, 5.352, -0.1265), (-1.911, -5.349, -0.1355), (-6.788, 0.001366, -0.131), (2.965, 0.001366, -0.131)], [], [(0, 1, 3, 2), (28, 17, 7, 22), (26, 13, 11, 23), (27, 19, 9, 24), (25, 15, 5, 21), (20, 17, 5, 15), (19, 20, 15, 9), (24, 9, 15, 25), (22, 7, 13, 26), (12, 10, 18, 8, 14, 4, 16, 6), (11, 13, 20, 19), (13, 7, 17, 20), (23, 11, 19, 27), (21, 5, 17, 28), (4, 21, 28, 16), (10, 23, 27, 18), (6, 22, 26, 12), (8, 24, 25, 14), (14, 25, 21, 4), (18, 27, 24, 8), (12, 26, 23, 10), (16, 28, 22, 6)])
_uv = me_plane_011.uv_layers.new(name='UVMap')
_uv.uv.foreach_set('vector', [0.0, 0.0, 1.0, 0.0, 1.0, 1.0, 0.0, 1.0, 0.5, 0.125, 0.625, 0.125, 0.625, 0.25, 0.5, 0.25, 0.5, 0.375, 0.625, 0.375, 0.625, 0.5, 0.5, 0.5, 0.5, 0.625, 0.625, 0.625, 0.625, 0.75, 0.5, 0.75, 0.5, 0.875, 0.625, 0.875, 0.625, 1.0, 0.5, 1.0, 0.75, 0.625, 0.875, 0.625, 0.875, 0.75, 0.75, 0.75, 0.625, 0.625, 0.75, 0.625, 0.75, 0.75, 0.625, 0.75, 0.5, 0.75, 0.625, 0.75, 0.625, 0.875, 0.5, 0.875, 0.5, 0.25, 0.625, 0.25, 0.625, 0.375, 0.5, 0.375, 0.25, 0.5, 0.375, 0.5, 0.375, 0.625, 0.375, 0.75, 0.25, 0.75, 0.125, 0.75, 0.125, 0.625, 0.125, 0.5, 0.625, 0.5, 0.75, 0.5, 0.75, 0.625, 0.625, 0.625, 0.75, 0.5, 0.875, 0.5, 0.875, 0.625, 0.75, 0.625, 0.5, 0.5, 0.625, 0.5, 0.625, 0.625, 0.5, 0.625, 0.5, 0.0, 0.625, 0.0, 0.625, 0.125, 0.5, 0.125, 0.375, 0.0, 0.5, 0.0, 0.5, 0.125, 0.375, 0.125, 0.375, 0.5, 0.5, 0.5, 0.5, 0.625, 0.375, 0.625, 0.375, 0.25, 0.5, 0.25, 0.5, 0.375, 0.375, 0.375, 0.375, 0.75, 0.5, 0.75, 0.5, 0.875, 0.375, 0.875, 0.375, 0.875, 0.5, 0.875, 0.5, 1.0, 0.375, 1.0, 0.375, 0.625, 0.5, 0.625, 0.5, 0.75, 0.375, 0.75, 0.375, 0.375, 0.5, 0.375, 0.5, 0.5, 0.375, 0.5, 0.375, 0.125, 0.5, 0.125, 0.5, 0.25, 0.375, 0.25])
me_plane_011.materials.append(mat_splat_skin)
me_plane_011.update()
me_plane_012 = bpy.data.meshes.new('Plane.012')
me_plane_012.from_pydata([(-1.0, -1.0, 0.0), (1.0, -1.0, 0.0), (-1.0, 1.0, 0.0), (1.0, 1.0, 0.0), (1.72, 3.542, -0.5993), (1.72, 2.45, 0.05962), (1.72, -1.733, -0.6456), (1.72, -2.825, 0.01329), (-1.72, 3.542, -0.5993), (-1.72, 2.45, 0.05962), (-1.72, -1.733, -0.6456), (-1.72, -2.825, 0.01329), (1.927, 3.312, -0.267), (1.927, -2.595, -0.3189), (-1.927, -2.595, -0.3189), (-1.927, 3.312, -0.267), (1.927, 0.97, -0.662), (1.927, -0.2531, 0.07602), (-1.927, 0.97, -0.662), (-1.927, -0.2531, 0.07602), (-2.546, 0.3584, -0.293), (2.546, 0.3584, -0.293), (-9.157e-16, -1.984, -0.6879), (-9.157e-16, -3.207, 0.05007), (-9.157e-16, 3.924, -0.636), (-9.157e-16, 2.701, 0.102), (-9.157e-16, 4.262, -0.2587), (-9.157e-16, -3.546, -0.3273), (-9.157e-16, -0.4498, 0.1947), (-9.157e-16, 1.167, -0.7807)], [], [(0, 1, 3, 2), (21, 17, 7, 13), (27, 23, 11, 14), (20, 19, 9, 15), (26, 25, 5, 12), (29, 18, 8, 24), (28, 17, 5, 25), (24, 26, 12, 4), (18, 20, 15, 8), (22, 27, 14, 10), (16, 21, 13, 6), (4, 12, 21, 16), (10, 14, 20, 18), (23, 7, 17, 28), (22, 10, 18, 29), (14, 11, 19, 20), (12, 5, 17, 21), (6, 22, 29, 16), (11, 23, 28, 19), (6, 13, 27, 22), (8, 15, 26, 24), (19, 28, 25, 9), (16, 29, 24, 4), (15, 9, 25, 26), (13, 7, 23, 27)])
_uv = me_plane_012.uv_layers.new(name='UVMap')
_uv.uv.foreach_set('vector', [0.0, 0.0, 1.0, 0.0, 1.0, 1.0, 0.0, 1.0, 0.5, 0.125, 0.625, 0.125, 0.625, 0.25, 0.5, 0.25, 0.5, 0.375, 0.625, 0.375, 0.625, 0.5, 0.5, 0.5, 0.5, 0.625, 0.625, 0.625, 0.625, 0.75, 0.5, 0.75, 0.5, 0.875, 0.625, 0.875, 0.625, 1.0, 0.5, 1.0, 0.25, 0.625, 0.375, 0.625, 0.375, 0.75, 0.25, 0.75, 0.75, 0.625, 0.875, 0.625, 0.875, 0.75, 0.75, 0.75, 0.375, 0.875, 0.5, 0.875, 0.5, 1.0, 0.375, 1.0, 0.375, 0.625, 0.5, 0.625, 0.5, 0.75, 0.375, 0.75, 0.375, 0.375, 0.5, 0.375, 0.5, 0.5, 0.375, 0.5, 0.375, 0.125, 0.5, 0.125, 0.5, 0.25, 0.375, 0.25, 0.375, 0.0, 0.5, 0.0, 0.5, 0.125, 0.375, 0.125, 0.375, 0.5, 0.5, 0.5, 0.5, 0.625, 0.375, 0.625, 0.75, 0.5, 0.875, 0.5, 0.875, 0.625, 0.75, 0.625, 0.25, 0.5, 0.375, 0.5, 0.375, 0.625, 0.25, 0.625, 0.5, 0.5, 0.625, 0.5, 0.625, 0.625, 0.5, 0.625, 0.5, 0.0, 0.625, 0.0, 0.625, 0.125, 0.5, 0.125, 0.125, 0.5, 0.25, 0.5, 0.25, 0.625, 0.125, 0.625, 0.625, 0.5, 0.75, 0.5, 0.75, 0.625, 0.625, 0.625, 0.375, 0.25, 0.5, 0.25, 0.5, 0.375, 0.375, 0.375, 0.375, 0.75, 0.5, 0.75, 0.5, 0.875, 0.375, 0.875, 0.625, 0.625, 0.75, 0.625, 0.75, 0.75, 0.625, 0.75, 0.125, 0.625, 0.25, 0.625, 0.25, 0.75, 0.125, 0.75, 0.5, 0.75, 0.625, 0.75, 0.625, 0.875, 0.5, 0.875, 0.5, 0.25, 0.625, 0.25, 0.625, 0.375, 0.5, 0.375])
me_plane_012.materials.append(mat_splat_skin)
me_plane_012.update()
arm_armature_001 = bpy.data.armatures.new('Armature.001')  # bones are not reproduced

# ---- objects
ob_splat_head_cube = bpy.data.objects.new('splat head cube', me_cube)
ob_camera = bpy.data.objects.new('Camera', cam_camera)
ob_cube_001 = bpy.data.objects.new('Cube.001', me_cube_001)
ob_cube_002 = bpy.data.objects.new('Cube.002', me_cube_002)
ob_cube_003 = bpy.data.objects.new('Cube.003', me_cube_003)
ob_cube_004 = bpy.data.objects.new('Cube.004', me_cube_004)
ob_plane = bpy.data.objects.new('Plane', me_plane)
ob_plane_001 = bpy.data.objects.new('Plane.001', me_plane_001)
ob_plane_002 = bpy.data.objects.new('Plane.002', me_plane_002)
ob_plane_003 = bpy.data.objects.new('Plane.003', me_plane_003)
ob_splat_body = bpy.data.objects.new('Splat body', me_plane_004)
ob_arm_r = bpy.data.objects.new('Arm R', me_plane_005)
ob_arm_l = bpy.data.objects.new('Arm L', me_plane_006)
ob_hand_l = bpy.data.objects.new('Hand L', me_plane_007)
ob_hand_r = bpy.data.objects.new('Hand R', me_plane_008)
ob_leg_r = bpy.data.objects.new('Leg R', me_plane_009)
ob_foot_r = bpy.data.objects.new('Foot R', me_plane_010)
ob_foot_l = bpy.data.objects.new('Foot L', me_plane_011)
ob_leg_l = bpy.data.objects.new('Leg L', me_plane_012)
ob_armature = bpy.data.objects.new('Armature', arm_armature_001)

# ---- transforms, parenting, visibility, modifiers, constraints
ob_splat_head_cube.parent = ob_armature
ob_splat_head_cube.matrix_parent_inverse = Matrix(((1.0, -0.0, 0.0, -0.0), (-0.0, 1.0, -0.0, 0.0), (0.0, -0.0, 1.0, -1.101), (-0.0, 0.0, -0.0, 1.0)))
ob_splat_head_cube.location = (0.0, 0.0, 2.607)
ob_splat_head_cube.lock_rotations_4d = False
ob_splat_head_cube.empty_display_type = 'ARROWS'
ob_splat_head_cube.lineart.crease_threshold = 0.0
_vg = ob_splat_head_cube.vertex_groups.new(name='Bone')
_vg = ob_splat_head_cube.vertex_groups.new(name='Bone.001')
_vg.add([0, 1, 2, 3, 4, 5, 6, 7, 8, 9, 10, 11, 12, 13, 14, 15, 16, 17, 18, 19, 20, 21, 22, 23, 24, 25], 1.0, 'REPLACE')
_vg = ob_splat_head_cube.vertex_groups.new(name='Bone.002')
_vg = ob_splat_head_cube.vertex_groups.new(name='Bone.003')
_vg = ob_splat_head_cube.vertex_groups.new(name='Bone.004')
_vg = ob_splat_head_cube.vertex_groups.new(name='Bone.005')
_vg = ob_splat_head_cube.vertex_groups.new(name='Bone.006')
_vg = ob_splat_head_cube.vertex_groups.new(name='Bone.007')
_vg = ob_splat_head_cube.vertex_groups.new(name='Bone.008')
_vg = ob_splat_head_cube.vertex_groups.new(name='Bone.009')
_m = ob_splat_head_cube.modifiers.new('Armature', 'ARMATURE')
_m = ob_splat_head_cube.modifiers.new('Armature.001', 'ARMATURE')
_m.object = ob_armature
_m = ob_splat_head_cube.modifiers.new('Solidify', 'SOLIDIFY')
_m.thickness = 0.04
_m.offset = 1.0
_m.material_offset = -21
_m.material_offset_rim = -41
ob_camera.location = (7.359, -6.926, 4.958)
ob_camera.rotation_euler = (1.109, 0.0, 0.8149)
ob_camera.lock_rotations_4d = False
ob_camera.empty_display_type = 'ARROWS'
ob_camera.color = (0.0, 0.0, 0.0, 0.0)
ob_camera.display_type = 'WIRE'
ob_camera.lineart.crease_threshold = 0.0
ob_cube_001.parent = ob_armature
ob_cube_001.matrix_parent_inverse = Matrix(((1.0, -0.0, 0.0, -0.0), (-0.0, 1.0, -0.0, 0.0), (0.0, -0.0, 1.0, -1.101), (-0.0, 0.0, -0.0, 1.0)))
ob_cube_001.location = (0.8597, -0.5169, 2.455)
ob_cube_001.rotation_euler = (1.683, 0.03152, 1.297)
ob_cube_001.scale = (1.493, 1.257, 0.6384)
_vg = ob_cube_001.vertex_groups.new(name='Bone')
_vg = ob_cube_001.vertex_groups.new(name='Bone.001')
for _i, _w in zip([0, 1, 2, 3, 4, 5, 6, 7, 8, 9, 10, 11, 12, 13, 14, 15], [0.9957, 0.9957, 0.9958, 0.9958, 0.9957, 0.9955, 0.9956, 0.9958, 0.9952, 0.9955, 0.9956, 0.9955, 0.9951, 0.9945, 0.9951, 0.9954]): _vg.add([_i], _w, 'REPLACE')
_vg = ob_cube_001.vertex_groups.new(name='Bone.002')
_vg = ob_cube_001.vertex_groups.new(name='Bone.003')
_vg = ob_cube_001.vertex_groups.new(name='Bone.004')
_vg = ob_cube_001.vertex_groups.new(name='Bone.005')
_vg = ob_cube_001.vertex_groups.new(name='Bone.006')
_vg = ob_cube_001.vertex_groups.new(name='Bone.007')
_vg = ob_cube_001.vertex_groups.new(name='Bone.008')
_vg = ob_cube_001.vertex_groups.new(name='Bone.009')
_m = ob_cube_001.modifiers.new('Armature', 'ARMATURE')
_m = ob_cube_001.modifiers.new('Armature.001', 'ARMATURE')
_m.object = ob_armature
ob_cube_002.parent = ob_armature
ob_cube_002.matrix_parent_inverse = Matrix(((1.0, -0.0, 0.0, -0.0), (-0.0, 1.0, -0.0, 0.0), (0.0, -0.0, 1.0, -1.101), (-0.0, 0.0, -0.0, 1.0)))
ob_cube_002.location = (0.9045, 0.527, 2.459)
ob_cube_002.rotation_euler = (1.618, -0.01112, 2.016)
ob_cube_002.scale = (1.423, 1.266, 0.689)
_vg = ob_cube_002.vertex_groups.new(name='Bone')
_vg = ob_cube_002.vertex_groups.new(name='Bone.001')
for _i, _w in zip([0, 1, 2, 3, 4, 5, 6, 7, 8, 9, 10, 11, 12, 13, 14, 15], [0.9915, 0.9912, 0.9915, 0.9918, 0.9905, 0.9894, 0.9907, 0.9911, 0.9915, 0.9916, 0.9918, 0.9918, 0.9904, 0.991, 0.9913, 0.991]): _vg.add([_i], _w, 'REPLACE')
_vg = ob_cube_002.vertex_groups.new(name='Bone.002')
_vg = ob_cube_002.vertex_groups.new(name='Bone.003')
_vg = ob_cube_002.vertex_groups.new(name='Bone.004')
_vg = ob_cube_002.vertex_groups.new(name='Bone.005')
_vg = ob_cube_002.vertex_groups.new(name='Bone.006')
_vg = ob_cube_002.vertex_groups.new(name='Bone.007')
_vg = ob_cube_002.vertex_groups.new(name='Bone.008')
_vg = ob_cube_002.vertex_groups.new(name='Bone.009')
_m = ob_cube_002.modifiers.new('Armature', 'ARMATURE')
_m = ob_cube_002.modifiers.new('Armature.001', 'ARMATURE')
_m.object = ob_armature
ob_cube_003.parent = ob_armature
ob_cube_003.matrix_parent_inverse = Matrix(((1.0, -0.0, 0.0, -0.0), (-0.0, 1.0, -0.0, 0.0), (0.0, -0.0, 1.0, -1.101), (-0.0, 0.0, -0.0, 1.0)))
ob_cube_003.location = (-0.362, -0.01231, 3.282)
ob_cube_003.rotation_euler = (0.0, -0.4026, 0.0)
ob_cube_003.scale = (1.045, 0.7932, 1.18)
_vg = ob_cube_003.vertex_groups.new(name='Bone')
_vg = ob_cube_003.vertex_groups.new(name='Bone.001')
_vg.add([0, 1, 2, 3, 4, 5, 6, 7, 8, 9, 10, 11, 12, 13, 14, 15], 1.0, 'REPLACE')
_vg = ob_cube_003.vertex_groups.new(name='Bone.002')
_vg = ob_cube_003.vertex_groups.new(name='Bone.003')
_vg = ob_cube_003.vertex_groups.new(name='Bone.004')
_vg = ob_cube_003.vertex_groups.new(name='Bone.005')
_vg = ob_cube_003.vertex_groups.new(name='Bone.006')
_vg = ob_cube_003.vertex_groups.new(name='Bone.007')
_vg = ob_cube_003.vertex_groups.new(name='Bone.008')
_vg = ob_cube_003.vertex_groups.new(name='Bone.009')
_m = ob_cube_003.modifiers.new('Armature', 'ARMATURE')
_m = ob_cube_003.modifiers.new('Armature.001', 'ARMATURE')
_m.object = ob_armature
ob_cube_004.parent = ob_armature
ob_cube_004.matrix_parent_inverse = Matrix(((1.0, -0.0, 0.0, -0.0), (-0.0, 1.0, -0.0, 0.0), (0.0, -0.0, 1.0, -1.101), (-0.0, 0.0, -0.0, 1.0)))
ob_cube_004.location = (-0.8705, -0.005266, 2.961)
ob_cube_004.rotation_euler = (-0.0, -0.4026, 0.0)
ob_cube_004.scale = (1.0, 1.36, 1.0)
_vg = ob_cube_004.vertex_groups.new(name='Bone')
_vg = ob_cube_004.vertex_groups.new(name='Bone.001')
_vg.add([0, 1, 2, 3, 4, 5, 6, 7, 8, 9, 10, 11, 12, 13, 14, 15, 16, 17, 18, 19], 1.0, 'REPLACE')
_vg = ob_cube_004.vertex_groups.new(name='Bone.002')
_vg = ob_cube_004.vertex_groups.new(name='Bone.003')
_vg = ob_cube_004.vertex_groups.new(name='Bone.004')
_vg = ob_cube_004.vertex_groups.new(name='Bone.005')
_vg = ob_cube_004.vertex_groups.new(name='Bone.006')
_vg = ob_cube_004.vertex_groups.new(name='Bone.007')
_vg = ob_cube_004.vertex_groups.new(name='Bone.008')
_vg = ob_cube_004.vertex_groups.new(name='Bone.009')
_m = ob_cube_004.modifiers.new('Armature', 'ARMATURE')
_m = ob_cube_004.modifiers.new('Armature.001', 'ARMATURE')
_m.object = ob_armature
ob_plane.parent = ob_armature
ob_plane.matrix_parent_inverse = Matrix(((1.0, -0.0, 0.0, -0.0), (-0.0, 1.0, -0.0, 0.0), (0.0, -0.0, 1.0, -1.101), (-0.0, 0.0, -0.0, 1.0)))
ob_plane.location = (5.153e-16, -1.188, 2.321)
ob_plane.rotation_euler = (-0.0, 1.571, 0.0)
_vg = ob_plane.vertex_groups.new(name='Bone')
_vg = ob_plane.vertex_groups.new(name='Bone.001')
_vg.add([0, 1, 2, 3, 4, 5], 1.0, 'REPLACE')
_vg = ob_plane.vertex_groups.new(name='Bone.002')
_vg = ob_plane.vertex_groups.new(name='Bone.003')
_vg = ob_plane.vertex_groups.new(name='Bone.004')
_vg = ob_plane.vertex_groups.new(name='Bone.005')
_vg = ob_plane.vertex_groups.new(name='Bone.006')
_vg = ob_plane.vertex_groups.new(name='Bone.007')
_vg = ob_plane.vertex_groups.new(name='Bone.008')
_vg = ob_plane.vertex_groups.new(name='Bone.009')
_m = ob_plane.modifiers.new('Armature', 'ARMATURE')
_m = ob_plane.modifiers.new('Armature.001', 'ARMATURE')
_m.object = ob_armature
ob_plane_001.parent = ob_armature
ob_plane_001.matrix_parent_inverse = Matrix(((1.0, -0.0, 0.0, -0.0), (-0.0, 1.0, -0.0, 0.0), (0.0, -0.0, 1.0, -1.101), (-0.0, 0.0, -0.0, 1.0)))
ob_plane_001.location = (4.505e-16, -1.051, 2.029)
ob_plane_001.rotation_euler = (0.0, 1.571, 0.0)
ob_plane_001.scale = (0.789, 0.7667, 1.0)
_vg = ob_plane_001.vertex_groups.new(name='Bone')
_vg = ob_plane_001.vertex_groups.new(name='Bone.001')
for _i, _w in zip([0, 1, 2, 3, 4, 5], [1.0, 1.0, 1.0, 1.0, 1.0, 1.0]): _vg.add([_i], _w, 'REPLACE')
_vg = ob_plane_001.vertex_groups.new(name='Bone.002')
_vg = ob_plane_001.vertex_groups.new(name='Bone.003')
_vg = ob_plane_001.vertex_groups.new(name='Bone.004')
_vg = ob_plane_001.vertex_groups.new(name='Bone.005')
_vg = ob_plane_001.vertex_groups.new(name='Bone.006')
_vg = ob_plane_001.vertex_groups.new(name='Bone.007')
_vg = ob_plane_001.vertex_groups.new(name='Bone.008')
_vg = ob_plane_001.vertex_groups.new(name='Bone.009')
_m = ob_plane_001.modifiers.new('Armature', 'ARMATURE')
_m = ob_plane_001.modifiers.new('Armature.001', 'ARMATURE')
_m.object = ob_armature
ob_plane_002.parent = ob_armature
ob_plane_002.matrix_parent_inverse = Matrix(((1.0, -0.0, 0.0, -0.0), (-0.0, 1.0, -0.0, 0.0), (0.0, -0.0, 1.0, -1.101), (-0.0, 0.0, -0.0, 1.0)))
ob_plane_002.location = (4.487e-16, 1.075, 2.021)
ob_plane_002.rotation_euler = (-1.571, 4.035, -1.571)
ob_plane_002.scale = (0.793, 0.8715, 1.0)
_vg = ob_plane_002.vertex_groups.new(name='Bone')
_vg = ob_plane_002.vertex_groups.new(name='Bone.001')
_vg.add([0, 1, 2, 3, 4, 5], 1.0, 'REPLACE')
_vg = ob_plane_002.vertex_groups.new(name='Bone.002')
_vg = ob_plane_002.vertex_groups.new(name='Bone.003')
_vg = ob_plane_002.vertex_groups.new(name='Bone.004')
_vg = ob_plane_002.vertex_groups.new(name='Bone.005')
_vg = ob_plane_002.vertex_groups.new(name='Bone.006')
_vg = ob_plane_002.vertex_groups.new(name='Bone.007')
_vg = ob_plane_002.vertex_groups.new(name='Bone.008')
_vg = ob_plane_002.vertex_groups.new(name='Bone.009')
_m = ob_plane_002.modifiers.new('Armature', 'ARMATURE')
_m = ob_plane_002.modifiers.new('Armature.001', 'ARMATURE')
_m.object = ob_armature
ob_plane_003.parent = ob_armature
ob_plane_003.matrix_parent_inverse = Matrix(((1.0, -0.0, 0.0, -0.0), (-0.0, 1.0, -0.0, 0.0), (0.0, -0.0, 1.0, -1.101), (-0.0, 0.0, -0.0, 1.0)))
ob_plane_003.location = (6.175e-16, 1.455, 2.781)
ob_plane_003.rotation_euler = (-1.571, 1.733, -1.571)
_vg = ob_plane_003.vertex_groups.new(name='Bone')
_vg = ob_plane_003.vertex_groups.new(name='Bone.001')
_vg.add([0, 1, 2, 3, 4, 5, 6, 7, 8, 9], 1.0, 'REPLACE')
_vg = ob_plane_003.vertex_groups.new(name='Bone.002')
_vg = ob_plane_003.vertex_groups.new(name='Bone.003')
_vg = ob_plane_003.vertex_groups.new(name='Bone.004')
_vg = ob_plane_003.vertex_groups.new(name='Bone.005')
_vg = ob_plane_003.vertex_groups.new(name='Bone.006')
_vg = ob_plane_003.vertex_groups.new(name='Bone.007')
_vg = ob_plane_003.vertex_groups.new(name='Bone.008')
_vg = ob_plane_003.vertex_groups.new(name='Bone.009')
_m = ob_plane_003.modifiers.new('Armature', 'ARMATURE')
_m = ob_plane_003.modifiers.new('Armature.001', 'ARMATURE')
_m.object = ob_armature
ob_splat_body.parent = ob_armature
ob_splat_body.matrix_parent_inverse = Matrix(((1.0, -0.0, 0.0, -0.0), (-0.0, 1.0, -0.0, 0.0), (0.0, -0.0, 1.0, -1.101), (-0.0, 0.0, -0.0, 1.0)))
ob_splat_body.location = (0.0, 0.0, 1.162)
ob_splat_body.scale = (-0.1165, -0.0728, 1.0)
_vg = ob_splat_body.vertex_groups.new(name='Bone')
_vg.add([0, 1, 2, 3, 4, 5, 6, 7, 8, 9, 10, 11, 12, 13, 14, 15, 16, 17, 18, 19, 20, 21, 22, 23, 24, 25, 26, 27, 28, 29], 1.0, 'REPLACE')
_vg = ob_splat_body.vertex_groups.new(name='Bone.001')
_vg = ob_splat_body.vertex_groups.new(name='Bone.002')
_vg = ob_splat_body.vertex_groups.new(name='Bone.003')
_vg = ob_splat_body.vertex_groups.new(name='Bone.004')
_vg = ob_splat_body.vertex_groups.new(name='Bone.005')
_vg = ob_splat_body.vertex_groups.new(name='Bone.006')
_vg = ob_splat_body.vertex_groups.new(name='Bone.007')
_vg = ob_splat_body.vertex_groups.new(name='Bone.008')
_vg = ob_splat_body.vertex_groups.new(name='Bone.009')
_m = ob_splat_body.modifiers.new('Armature', 'ARMATURE')
_m.object = ob_armature
ob_arm_r.parent = ob_armature
ob_arm_r.matrix_parent_inverse = Matrix(((1.0, -0.0, 0.0, -0.0), (-0.0, 1.0, -0.0, 0.0), (0.0, -0.0, 1.0, -1.101), (-0.0, 0.0, -0.0, 1.0)))
ob_arm_r.location = (1.951e-16, -1.831, 1.808)
ob_arm_r.rotation_euler = (-1.608, -0.0, 0.0)
ob_arm_r.scale = (-0.1165, -0.0728, 1.0)
_vg = ob_arm_r.vertex_groups.new(name='Bone')
_vg = ob_arm_r.vertex_groups.new(name='Bone.001')
_vg = ob_arm_r.vertex_groups.new(name='Bone.002')
_vg = ob_arm_r.vertex_groups.new(name='Bone.003')
_vg = ob_arm_r.vertex_groups.new(name='Bone.004')
for _i, _w in zip([0, 1, 2, 3, 4, 5, 6, 7, 8, 9, 10, 11, 12, 13, 14, 15, 16, 17, 18, 19, 20, 21, 22, 23, 24, 25, 26, 27, 28, 29], [1.0, 1.0, 1.0, 1.0, 0.9402, 0.997, 0.9437, 0.9977, 0.9201, 0.9954, 0.9341, 0.9964, 0.9886, 0.9901, 0.9863, 0.9829, 0.8956, 0.9983, 0.8669, 0.9968, 0.9808, 0.9873, 0.8858, 0.9986, 0.8639, 0.9976, 0.9829, 0.9878, 0.9994, 0.03999]): _vg.add([_i], _w, 'REPLACE')
_vg = ob_arm_r.vertex_groups.new(name='Bone.005')
for _i, _w in zip([4, 6, 8, 10, 16, 18, 22, 24, 29], [0.05982, 0.05634, 0.07992, 0.06594, 0.1044, 0.1331, 0.1142, 0.1361, 0.955]): _vg.add([_i], _w, 'REPLACE')
_vg = ob_arm_r.vertex_groups.new(name='Bone.006')
_vg = ob_arm_r.vertex_groups.new(name='Bone.007')
_vg = ob_arm_r.vertex_groups.new(name='Bone.008')
_vg = ob_arm_r.vertex_groups.new(name='Bone.009')
_m = ob_arm_r.modifiers.new('Armature', 'ARMATURE')
_m.object = ob_splat_body
_m = ob_arm_r.modifiers.new('Armature.001', 'ARMATURE')
_m.object = ob_armature
ob_arm_l.parent = ob_armature
ob_arm_l.matrix_parent_inverse = Matrix(((1.0, -0.0, 0.0, -0.0), (-0.0, 1.0, -0.0, 0.0), (0.0, -0.0, 1.0, -1.101), (-0.0, 0.0, -0.0, 1.0)))
ob_arm_l.location = (0.04894, 2.021, 1.719)
ob_arm_l.rotation_euler = (1.695, -0.0, 0.0)
ob_arm_l.scale = (-0.1165, -0.0728, 1.0)
_vg = ob_arm_l.vertex_groups.new(name='Bone')
_vg = ob_arm_l.vertex_groups.new(name='Bone.001')
_vg = ob_arm_l.vertex_groups.new(name='Bone.002')
for _i, _w in zip([0, 1, 2, 3, 4, 5, 6, 7, 8, 9, 10, 11, 12, 13, 14, 15, 16, 17, 18, 19, 20, 21, 22, 23, 24, 25, 26, 27, 28, 29], [1.0, 1.0, 1.0, 1.0, 0.805, 0.9881, 0.8081, 0.994, 0.9135, 0.99, 0.9217, 0.9932, 0.9668, 0.9742, 0.9799, 0.9777, 0.2928, 0.9949, 0.8668, 0.9935, 0.9756, 0.946, 0.8647, 0.9963, 0.8535, 0.9949, 0.9775, 0.9789, 0.9988, 0.2199]): _vg.add([_i], _w, 'REPLACE')
_vg = ob_arm_l.vertex_groups.new(name='Bone.003')
for _i, _w in zip([4, 6, 8, 10, 12, 13, 16, 18, 21, 22, 24, 29], [0.195, 0.1919, 0.0865, 0.07827, 0.01647, 0.001681, 0.7072, 0.1332, 0.054, 0.1353, 0.1465, 0.7801]): _vg.add([_i], _w, 'REPLACE')
_vg = ob_arm_l.vertex_groups.new(name='Bone.004')
_vg = ob_arm_l.vertex_groups.new(name='Bone.005')
_vg = ob_arm_l.vertex_groups.new(name='Bone.006')
_vg = ob_arm_l.vertex_groups.new(name='Bone.007')
_vg = ob_arm_l.vertex_groups.new(name='Bone.008')
_vg = ob_arm_l.vertex_groups.new(name='Bone.009')
_m = ob_arm_l.modifiers.new('Armature', 'ARMATURE')
_m.object = ob_splat_body
_m = ob_arm_l.modifiers.new('Armature.001', 'ARMATURE')
_m.object = ob_armature
ob_hand_l.parent = ob_armature
ob_hand_l.matrix_parent_inverse = Matrix(((1.0, -0.0, 0.0, -0.0), (-0.0, 1.0, -0.0, 0.0), (0.0, -0.0, 1.0, -1.101), (-0.0, 0.0, -0.0, 1.0)))
ob_hand_l.location = (0.04894, 2.594, 1.7)
ob_hand_l.rotation_euler = (1.695, -0.0, 0.0)
ob_hand_l.scale = (-0.1165, -0.0728, 1.0)
_vg = ob_hand_l.vertex_groups.new(name='Bone')
_vg = ob_hand_l.vertex_groups.new(name='Bone.001')
_vg = ob_hand_l.vertex_groups.new(name='Bone.002')
_vg = ob_hand_l.vertex_groups.new(name='Bone.003')
_vg.add([0, 1, 2, 3, 4, 5, 6, 7, 8, 9, 10, 11, 12, 13, 14, 15, 16, 17, 18, 19, 20, 21, 22, 23, 24, 25, 26, 27, 28, 29], 1.0, 'REPLACE')
_vg = ob_hand_l.vertex_groups.new(name='Bone.004')
_vg = ob_hand_l.vertex_groups.new(name='Bone.005')
_vg = ob_hand_l.vertex_groups.new(name='Bone.006')
_vg = ob_hand_l.vertex_groups.new(name='Bone.007')
_vg = ob_hand_l.vertex_groups.new(name='Bone.008')
_vg = ob_hand_l.vertex_groups.new(name='Bone.009')
_m = ob_hand_l.modifiers.new('Armature', 'ARMATURE')
_m.object = ob_arm_l
_m = ob_hand_l.modifiers.new('Armature.001', 'ARMATURE')
_m.object = ob_armature
ob_hand_r.parent = ob_armature
ob_hand_r.matrix_parent_inverse = Matrix(((1.0, -0.0, 0.0, -0.0), (-0.0, 1.0, -0.0, 0.0), (0.0, -0.0, 1.0, -1.101), (-0.0, 0.0, -0.0, 1.0)))
ob_hand_r.location = (9.388e-17, -2.422, 1.818)
ob_hand_r.rotation_euler = (-1.608, -0.0, 0.0)
ob_hand_r.scale = (-0.1165, -0.0728, 1.0)
_vg = ob_hand_r.vertex_groups.new(name='Bone')
_vg = ob_hand_r.vertex_groups.new(name='Bone.001')
_vg = ob_hand_r.vertex_groups.new(name='Bone.002')
_vg = ob_hand_r.vertex_groups.new(name='Bone.003')
_vg = ob_hand_r.vertex_groups.new(name='Bone.004')
for _i, _w in zip([5, 7, 9, 11, 13, 14, 17, 19, 22, 23, 25, 27, 28], [0.005251, 0.231, 0.006755, 0.2096, 0.05851, 0.06392, 0.06192, 0.06797, 0.003472, 0.9974, 0.01319, 0.1353, 0.1409]): _vg.add([_i], _w, 'REPLACE')
_vg = ob_hand_r.vertex_groups.new(name='Bone.005')
for _i, _w in zip([0, 1, 2, 3, 4, 5, 6, 7, 8, 9, 10, 11, 12, 13, 14, 15, 16, 17, 18, 19, 20, 21, 22, 24, 25, 26, 27, 28, 29], [1.0, 1.0, 1.0, 1.0, 0.9964, 0.9724, 0.9762, 0.769, 0.9963, 0.9716, 0.9756, 0.7904, 0.9903, 0.9415, 0.9361, 0.99, 0.9923, 0.9381, 0.9921, 0.932, 0.9781, 0.9765, 0.9733, 0.9994, 0.9684, 0.9921, 0.8647, 0.8591, 0.9949]): _vg.add([_i], _w, 'REPLACE')
_vg = ob_hand_r.vertex_groups.new(name='Bone.006')
_vg = ob_hand_r.vertex_groups.new(name='Bone.007')
_vg = ob_hand_r.vertex_groups.new(name='Bone.008')
_vg = ob_hand_r.vertex_groups.new(name='Bone.009')
_m = ob_hand_r.modifiers.new('Armature', 'ARMATURE')
_m.object = ob_arm_r
_m = ob_hand_r.modifiers.new('Armature.001', 'ARMATURE')
_m.object = ob_armature
ob_leg_r.parent = ob_armature
ob_leg_r.matrix_parent_inverse = Matrix(((1.0, -0.0, 0.0, -0.0), (-0.0, 1.0, -0.0, 0.0), (0.0, -0.0, 1.0, -1.101), (-0.0, 0.0, -0.0, 1.0)))
ob_leg_r.location = (-3.803e-16, -0.5086, -0.5506)
ob_leg_r.rotation_euler = (-0.2344, -0.0, 0.0)
ob_leg_r.scale = (-0.1165, -0.0728, 1.0)
_vg = ob_leg_r.vertex_groups.new(name='Bone')
_vg = ob_leg_r.vertex_groups.new(name='Bone.001')
_vg = ob_leg_r.vertex_groups.new(name='Bone.002')
_vg = ob_leg_r.vertex_groups.new(name='Bone.003')
_vg = ob_leg_r.vertex_groups.new(name='Bone.004')
_vg = ob_leg_r.vertex_groups.new(name='Bone.005')
_vg = ob_leg_r.vertex_groups.new(name='Bone.006')
_vg.add([0, 1, 2, 3, 4, 5, 6, 7, 8, 9, 10, 11, 12, 13, 14, 15, 16, 17, 18, 19, 20, 21, 22, 23, 24, 25, 26, 27, 28, 29], 1.0, 'REPLACE')
_vg = ob_leg_r.vertex_groups.new(name='Bone.007')
_vg = ob_leg_r.vertex_groups.new(name='Bone.008')
_vg = ob_leg_r.vertex_groups.new(name='Bone.009')
_m = ob_leg_r.modifiers.new('Armature', 'ARMATURE')
_m.object = ob_splat_body
_m = ob_leg_r.modifiers.new('Armature.001', 'ARMATURE')
_m.object = ob_armature
ob_foot_r.parent = ob_armature
ob_foot_r.matrix_parent_inverse = Matrix(((1.0, -0.0, 0.0, -0.0), (-0.0, 1.0, -0.0, 0.0), (0.0, -0.0, 1.0, -1.101), (-0.0, 0.0, -0.0, 1.0)))
ob_foot_r.location = (-5.372e-16, -0.7402, -1.257)
ob_foot_r.rotation_euler = (0.01157, -0.0, 0.0)
ob_foot_r.scale = (-0.1165, -0.0728, 1.0)
_vg = ob_foot_r.vertex_groups.new(name='Bone')
_vg = ob_foot_r.vertex_groups.new(name='Bone.001')
_vg = ob_foot_r.vertex_groups.new(name='Bone.002')
_vg = ob_foot_r.vertex_groups.new(name='Bone.003')
_vg = ob_foot_r.vertex_groups.new(name='Bone.004')
_vg = ob_foot_r.vertex_groups.new(name='Bone.005')
_vg = ob_foot_r.vertex_groups.new(name='Bone.006')
for _i, _w in zip([0, 1, 2, 3, 4, 5, 6, 7, 9, 11, 12, 13, 14, 15, 16, 17, 20, 21, 22, 25, 26, 28], [0.1932, 0.4445, 0.1824, 0.3183, 0.499, 0.6066, 0.5083, 0.8232, 0.008034, 0.01952, 0.157, 0.1538, 0.1505, 0.1233, 0.5849, 0.8589, 0.1275, 0.6908, 0.8001, 0.1269, 0.1378, 0.7956]): _vg.add([_i], _w, 'REPLACE')
_vg = ob_foot_r.vertex_groups.new(name='Bone.007')
for _i, _w in zip([0, 1, 2, 3, 4, 5, 6, 7, 8, 9, 10, 11, 12, 13, 14, 15, 16, 17, 18, 19, 20, 21, 22, 23, 24, 25, 26, 27, 28], [0.8068, 0.5555, 0.8176, 0.6817, 0.501, 0.3934, 0.4917, 0.1768, 0.9842, 0.971, 0.9759, 0.9652, 0.843, 0.8462, 0.8495, 0.8767, 0.4151, 0.1411, 0.9959, 0.9822, 0.8725, 0.3092, 0.1999, 0.9787, 0.9859, 0.8731, 0.8622, 0.9968, 0.2044]): _vg.add([_i], _w, 'REPLACE')
_vg = ob_foot_r.vertex_groups.new(name='Bone.008')
_vg = ob_foot_r.vertex_groups.new(name='Bone.009')
_m = ob_foot_r.modifiers.new('Armature', 'ARMATURE')
_m.object = ob_leg_r
_m = ob_foot_r.modifiers.new('Armature.001', 'ARMATURE')
_m.object = ob_armature
ob_foot_l.parent = ob_armature
ob_foot_l.matrix_parent_inverse = Matrix(((1.0, -0.0, 0.0, -0.0), (-0.0, 1.0, -0.0, 0.0), (0.0, -0.0, 1.0, -1.101), (-0.0, 0.0, -0.0, 1.0)))
ob_foot_l.location = (-5.385e-16, 0.8675, -1.263)
ob_foot_l.rotation_euler = (0.01157, -0.0, 0.0)
ob_foot_l.scale = (-0.1165, -0.0728, 1.0)
_vg = ob_foot_l.vertex_groups.new(name='Bone')
_vg = ob_foot_l.vertex_groups.new(name='Bone.001')
_vg = ob_foot_l.vertex_groups.new(name='Bone.002')
_vg = ob_foot_l.vertex_groups.new(name='Bone.003')
_vg = ob_foot_l.vertex_groups.new(name='Bone.004')
_vg = ob_foot_l.vertex_groups.new(name='Bone.005')
_vg = ob_foot_l.vertex_groups.new(name='Bone.006')
_vg = ob_foot_l.vertex_groups.new(name='Bone.007')
_vg = ob_foot_l.vertex_groups.new(name='Bone.008')
for _i, _w in zip([0, 1, 2, 3, 4, 5, 6, 7, 8, 9, 12, 13, 14, 15, 16, 17, 20, 21, 22, 24, 25, 26, 28], [0.189, 0.3285, 0.1992, 0.4476, 0.5096, 0.8716, 0.4925, 0.5994, 0.01065, 0.03979, 0.1427, 0.1151, 0.1602, 0.1583, 0.5804, 0.837, 0.1326, 0.8239, 0.6717, 0.007636, 0.1479, 0.115, 0.7856]): _vg.add([_i], _w, 'REPLACE')
_vg = ob_foot_l.vertex_groups.new(name='Bone.009')
for _i, _w in zip([0, 1, 2, 3, 4, 5, 6, 7, 8, 9, 10, 11, 12, 13, 14, 15, 16, 17, 18, 19, 20, 21, 22, 23, 24, 25, 26, 27, 28], [0.811, 0.6715, 0.8008, 0.5524, 0.4904, 0.1284, 0.5075, 0.4006, 0.9697, 0.9551, 0.9912, 0.9783, 0.8573, 0.8849, 0.8398, 0.8417, 0.4196, 0.163, 0.9937, 0.9789, 0.8674, 0.1761, 0.3283, 0.9935, 0.9712, 0.8521, 0.885, 0.9933, 0.2144]): _vg.add([_i], _w, 'REPLACE')
_m = ob_foot_l.modifiers.new('Armature', 'ARMATURE')
_m.object = ob_leg_l
_m = ob_foot_l.modifiers.new('Armature.001', 'ARMATURE')
_m.object = ob_armature
ob_leg_l.parent = ob_armature
ob_leg_l.matrix_parent_inverse = Matrix(((1.0, -0.0, 0.0, -0.0), (-0.0, 1.0, -0.0, 0.0), (0.0, -0.0, 1.0, -1.101), (-0.0, 0.0, -0.0, 1.0)))
ob_leg_l.location = (-3.791e-16, 0.5713, -0.5453)
ob_leg_l.rotation_euler = (0.3238, -0.0, 0.0)
ob_leg_l.scale = (-0.1165, -0.0728, 1.0)
_vg = ob_leg_l.vertex_groups.new(name='Bone')
_vg = ob_leg_l.vertex_groups.new(name='Bone.001')
_vg = ob_leg_l.vertex_groups.new(name='Bone.002')
_vg = ob_leg_l.vertex_groups.new(name='Bone.003')
_vg = ob_leg_l.vertex_groups.new(name='Bone.004')
_vg = ob_leg_l.vertex_groups.new(name='Bone.005')
_vg = ob_leg_l.vertex_groups.new(name='Bone.006')
_vg = ob_leg_l.vertex_groups.new(name='Bone.007')
_vg = ob_leg_l.vertex_groups.new(name='Bone.008')
_vg.add([0, 1, 2, 3, 4, 5, 6, 7, 8, 9, 10, 11, 12, 13, 14, 15, 16, 17, 18, 19, 20, 21, 22, 23, 24, 25, 26, 27, 28, 29], 1.0, 'REPLACE')
_vg = ob_leg_l.vertex_groups.new(name='Bone.009')
_m = ob_leg_l.modifiers.new('Armature', 'ARMATURE')
_m.object = ob_splat_body
_m = ob_leg_l.modifiers.new('Armature.001', 'ARMATURE')
_m.object = ob_armature
ob_armature.location = (0.0, 0.0, 1.101)

# ---- collection membership
col_collection.objects.link(ob_splat_head_cube)
col_collection.objects.link(ob_camera)
col_collection.objects.link(ob_cube_001)
col_collection.objects.link(ob_cube_002)
col_collection.objects.link(ob_cube_003)
col_collection.objects.link(ob_cube_004)
col_collection.objects.link(ob_plane)
col_collection.objects.link(ob_plane_001)
col_collection.objects.link(ob_plane_002)
col_collection.objects.link(ob_plane_003)
col_collection.objects.link(ob_splat_body)
col_collection.objects.link(ob_arm_r)
col_collection.objects.link(ob_arm_l)
col_collection.objects.link(ob_hand_l)
col_collection.objects.link(ob_hand_r)
col_collection.objects.link(ob_leg_r)
col_collection.objects.link(ob_foot_r)
col_collection.objects.link(ob_foot_l)
col_collection.objects.link(ob_leg_l)
col_collection.objects.link(ob_armature)

# ---- scene / render settings (as saved in the file)
scene.camera = ob_camera
scene.frame_start = 1; scene.frame_end = 1; scene.frame_set(1)
scene.render.engine = 'BLENDER_EEVEE_NEXT'
scene.cycles.sampling_pattern = 'TABULATED_SOBOL'
scene.view_settings.view_transform = 'Filmic'
bpy.context.view_layer.update()
